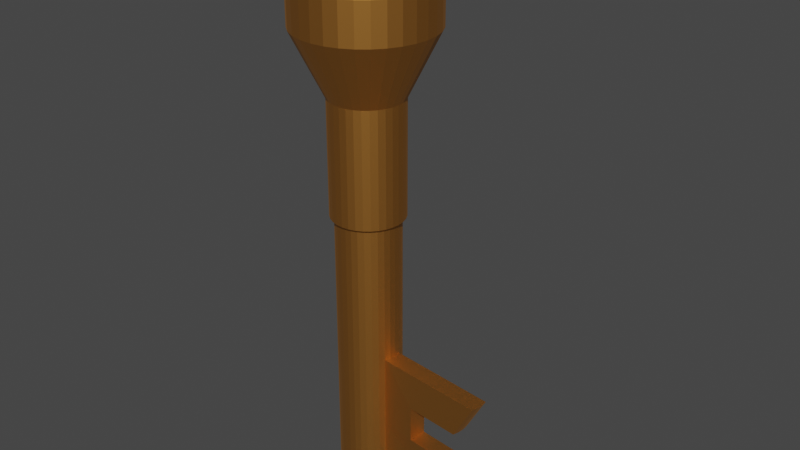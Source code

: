 # Source: Key.blend  (saved by Blender 3.5.10; exported with 4.5.12 LTS)
import bpy
from mathutils import Matrix  # noqa: F401  (used for matrix-valued properties, if any)

bpy.ops.wm.read_factory_settings(use_empty=True)
scene = bpy.context.scene
scene.name = 'Scene'

# ---- collections
col_collection = bpy.data.collections.new('Collection'); scene.collection.children.link(col_collection)

# ---- materials (node trees are filled in below, after node groups)
mat_material_001 = bpy.data.materials.new('Material.001')
mat_material_001.use_transparent_shadow = False

# ---- material node trees
mat_material_001.use_nodes = True; mat_material_001.node_tree.nodes.clear()
_N = mat_material_001.node_tree.nodes; _L = mat_material_001.node_tree.links
n0 = _N.new('ShaderNodeBsdfPrincipled'); n0.name = 'Principled BSDF'; n0.location = (10, 300)
n0.distribution = 'GGX'
n0.subsurface_method = 'RANDOM_WALK_SKIN'
n0.inputs[0].default_value = (0.8, 0.349, 0.07798, 1.0)
n0.inputs[1].default_value = 1.0
n0.inputs[3].default_value = 1.45
n0.inputs[27].default_value = (0.0, 0.0, 0.0, 1.0)
n0.inputs[28].default_value = 1.0
n1 = _N.new('ShaderNodeOutputMaterial'); n1.name = 'Material Output'; n1.location = (300, 300)
_L.new(n0.outputs[0], n1.inputs[0])
n1.is_active_output = True

# ---- world
world_world = bpy.data.worlds.new('World'); scene.world = world_world
world_world.use_nodes = True; world_world.node_tree.nodes.clear()
_N = world_world.node_tree.nodes; _L = world_world.node_tree.links
n0 = _N.new('ShaderNodeOutputWorld'); n0.name = 'World Output'; n0.location = (300, 300)
n1 = _N.new('ShaderNodeBackground'); n1.name = 'Background'; n1.location = (10, 300)
n1.inputs[0].default_value = (0.05088, 0.05088, 0.05088, 1.0)
_L.new(n1.outputs[0], n0.inputs[0])
n0.is_active_output = True
world_world.color = (0.05088, 0.05088, 0.05088)
world_world.use_sun_shadow = False
world_world.sun_shadow_jitter_overblur = 0.0

# ---- meshes
me_cylinder = bpy.data.meshes.new('Cylinder')
me_cylinder.from_pydata([(0.0, 1.0, -1.0), (0.0, 1.0, 1.0), (0.1951, 0.9808, -1.0), (0.1951, 0.9808, 1.0), (0.3827, 0.9239, -1.0), (0.3827, 0.9239, 1.0), (0.5556, 0.8315, -1.0), (0.5556, 0.8315, 1.0), (0.7071, 0.7071, -1.0), (0.7071, 0.7071, 1.0), (0.8315, 0.5556, -1.0), (0.8315, 0.5556, 1.0), (0.9239, 0.3827, -1.0), (0.9239, 0.3827, 1.0), (0.9808, 0.1951, -1.0), (0.9808, 0.1951, 1.0), (1.0, 0.0, -1.0), (1.0, 0.0, 1.0), (0.9808, -0.1951, -1.0), (0.9808, -0.1951, 1.0), (0.9239, -0.3827, -1.0), (0.9239, -0.3827, 1.0), (0.8315, -0.5556, -1.0), (0.8315, -0.5556, 1.0), (0.7071, -0.7071, -1.0), (0.7071, -0.7071, 1.0), (0.5556, -0.8315, -1.0), (0.5556, -0.8315, 1.0), (0.3827, -0.9239, -1.0), (0.3827, -0.9239, 1.0), (0.1951, -0.9808, -1.0), (0.1951, -0.9808, 1.0), (0.0, -1.0, -1.0), (0.0, -1.0, 1.0), (-0.1951, -0.9808, -1.0), (-0.1951, -0.9808, 1.0), (-0.3827, -0.9239, -1.0), (-0.3827, -0.9239, 1.0), (-0.5556, -0.8315, -1.0), (-0.5556, -0.8315, 1.0), (-0.7071, -0.7071, -1.0), (-0.7071, -0.7071, 1.0), (-0.8315, -0.5556, -1.0), (-0.8315, -0.5556, 1.0), (-0.9239, -0.3827, -1.0), (-0.9239, -0.3827, 1.0), (-0.9808, -0.1951, -1.0), (-0.9808, -0.1951, 1.0), (-1.0, 0.0, -1.0), (-1.0, 0.0, 1.0), (-0.9808, 0.1951, -1.0), (-0.9808, 0.1951, 1.0), (-0.9239, 0.3827, -1.0), (-0.9239, 0.3827, 1.0), (-0.8315, 0.5556, -1.0), (-0.8315, 0.5556, 1.0), (-0.7071, 0.7071, -1.0), (-0.7071, 0.7071, 1.0), (-0.5556, 0.8315, -1.0), (-0.5556, 0.8315, 1.0), (-0.3827, 0.9239, -1.0), (-0.3827, 0.9239, 1.0), (-0.1951, 0.9808, -1.0), (-0.1951, 0.9808, 1.0), (0.1951, 0.9808, 1.441), (2.34e-08, 1.0, 1.441), (0.3827, 0.9239, 1.441), (0.5556, 0.8315, 1.441), (0.7071, 0.7071, 1.441), (0.8315, 0.5556, 1.441), (0.9239, 0.3827, 1.441), (0.9808, 0.1951, 1.441), (1.0, 0.0, 1.441), (0.9808, -0.1951, 1.441), (0.9239, -0.3827, 1.441), (0.8315, -0.5556, 1.441), (0.7071, -0.7071, 1.441), (0.5556, -0.8315, 1.441), (0.3827, -0.9239, 1.441), (0.1951, -0.9808, 1.441), (2.34e-08, -1.0, 1.441), (-0.1951, -0.9808, 1.441), (-0.3827, -0.9239, 1.441), (-0.5556, -0.8315, 1.441), (-0.7071, -0.7071, 1.441), (-0.8315, -0.5556, 1.441), (-0.9239, -0.3827, 1.441), (-0.9808, -0.1951, 1.441), (-1.0, 0.0, 1.441), (-0.9808, 0.1951, 1.441), (-0.9239, 0.3827, 1.441), (-0.8315, 0.5556, 1.441), (-0.7071, 0.7071, 1.441), (-0.5556, 0.8315, 1.441), (-0.3827, 0.9239, 1.441), (-0.1951, 0.9808, 1.441), (0.2221, 1.117, 1.0), (-6.605e-10, 1.139, 1.0), (0.4357, 1.052, 1.0), (0.6326, 0.9467, 1.0), (0.8051, 0.8051, 1.0), (0.9467, 0.6326, 1.0), (1.052, 0.4357, 1.0), (1.117, 0.2221, 1.0), (1.139, 0.0, 1.0), (1.117, -0.2221, 1.0), (1.052, -0.4357, 1.0), (0.9467, -0.6326, 1.0), (0.8051, -0.8051, 1.0), (0.6326, -0.9467, 1.0), (0.4357, -1.052, 1.0), (0.2221, -1.117, 1.0), (-6.605e-10, -1.139, 1.0), (-0.2221, -1.117, 1.0), (-0.4357, -1.052, 1.0), (-0.6326, -0.9467, 1.0), (-0.8051, -0.8051, 1.0), (-0.9467, -0.6326, 1.0), (-1.052, -0.4357, 1.0), (-1.117, -0.2221, 1.0), (-1.139, 0.0, 1.0), (-1.117, 0.2221, 1.0), (-1.052, 0.4357, 1.0), (-0.9467, 0.6326, 1.0), (-0.8051, 0.8051, 1.0), (-0.6326, 0.9467, 1.0), (-0.4357, 1.052, 1.0), (-0.2221, 1.117, 1.0), (0.2221, 1.117, 1.441), (2.406e-08, 1.139, 1.441), (0.4357, 1.052, 1.441), (0.6326, 0.9467, 1.441), (0.8051, 0.8051, 1.441), (0.9467, 0.6326, 1.441), (1.052, 0.4357, 1.441), (1.117, 0.2221, 1.441), (1.139, 0.0, 1.441), (1.117, -0.2221, 1.441), (1.052, -0.4357, 1.441), (0.9467, -0.6326, 1.441), (0.8051, -0.8051, 1.441), (0.6326, -0.9467, 1.441), (0.4357, -1.052, 1.441), (0.2221, -1.117, 1.441), (2.406e-08, -1.139, 1.441), (-0.2221, -1.117, 1.441), (-0.4357, -1.052, 1.441), (-0.6326, -0.9467, 1.441), (-0.8051, -0.8051, 1.441), (-0.9467, -0.6326, 1.441), (-1.052, -0.4357, 1.441), (-1.117, -0.2221, 1.441), (-1.139, 0.0, 1.441), (-1.117, 0.2221, 1.441), (-1.052, 0.4357, 1.441), (-0.9467, 0.6326, 1.441), (-0.8051, 0.8051, 1.441), (-0.6326, 0.9467, 1.441), (-0.4357, 1.052, 1.441), (-0.2221, 1.117, 1.441), (0.1951, 0.9808, 2.171), (2.34e-08, 1.0, 2.171), (0.3827, 0.9239, 2.171), (0.5556, 0.8315, 2.171), (0.7071, 0.7071, 2.171), (0.8315, 0.5556, 2.171), (0.9239, 0.3827, 2.171), (0.9808, 0.1951, 2.171), (1.0, 0.0, 2.171), (0.9808, -0.1951, 2.171), (0.9239, -0.3827, 2.171), (0.8315, -0.5556, 2.171), (0.7071, -0.7071, 2.171), (0.5556, -0.8315, 2.171), (0.3827, -0.9239, 2.171), (0.1951, -0.9808, 2.171), (2.34e-08, -1.0, 2.171), (-0.1951, -0.9808, 2.171), (-0.3827, -0.9239, 2.171), (-0.5556, -0.8315, 2.171), (-0.7071, -0.7071, 2.171), (-0.8315, -0.5556, 2.171), (-0.9239, -0.3827, 2.171), (-0.9808, -0.1951, 2.171), (-1.0, 0.0, 2.171), (-0.9808, 0.1951, 2.171), (-0.9239, 0.3827, 2.171), (-0.8315, 0.5556, 2.171), (-0.7071, 0.7071, 2.171), (-0.5556, 0.8315, 2.171), (-0.3827, 0.9239, 2.171), (-0.1951, 0.9808, 2.171), (-0.2221, -1.117, 2.171), (2.406e-08, -1.139, 2.171), (0.2221, -1.117, 2.171), (0.4357, -1.052, 2.171), (0.6326, -0.9467, 2.171), (0.8051, -0.8051, 2.171), (0.9467, -0.6326, 2.171), (1.052, -0.4357, 2.171), (1.117, -0.2221, 2.171), (1.139, 0.0, 2.171), (1.117, 0.2221, 2.171), (0.9467, 0.6326, 2.171), (1.052, 0.4357, 2.171), (-0.2221, 1.117, 2.171), (2.406e-08, 1.139, 2.171), (0.2221, 1.117, 2.171), (0.4357, 1.052, 2.171), (0.6326, 0.9467, 2.171), (0.8051, 0.8051, 2.171), (-0.4357, -1.052, 2.171), (-0.6326, -0.9467, 2.171), (-0.8051, -0.8051, 2.171), (-0.9467, -0.6326, 2.171), (-1.052, -0.4357, 2.171), (-1.117, -0.2221, 2.171), (-1.139, 0.0, 2.171), (-1.117, 0.2221, 2.171), (-1.052, 0.4357, 2.171), (-0.9467, 0.6326, 2.171), (-0.8051, 0.8051, 2.171), (-0.6326, 0.9467, 2.171), (-0.4357, 1.052, 2.171), (0.1951, 0.9808, 3.171), (2.34e-08, 1.0, 3.171), (0.3827, 0.9239, 3.171), (0.5556, 0.8315, 3.171), (0.7071, 0.7071, 3.171), (0.8315, 0.5556, 3.171), (0.9239, 0.3827, 3.171), (0.9808, 0.1951, 3.171), (1.0, 0.0, 3.171), (0.9808, -0.1951, 3.171), (0.9239, -0.3827, 3.171), (0.8315, -0.5556, 3.171), (0.7071, -0.7071, 3.171), (0.5556, -0.8315, 3.171), (0.3827, -0.9239, 3.171), (0.1951, -0.9808, 3.171), (2.34e-08, -1.0, 3.171), (-0.1951, -0.9808, 3.171), (-0.3827, -0.9239, 3.171), (-0.5556, -0.8315, 3.171), (-0.7071, -0.7071, 3.171), (-0.8315, -0.5556, 3.171), (-0.9239, -0.3827, 3.171), (-0.9808, -0.1951, 3.171), (-1.0, 0.0, 3.171), (-0.9808, 0.1951, 3.171), (-0.9239, 0.3827, 3.171), (-0.8315, 0.5556, 3.171), (-0.7071, 0.7071, 3.171), (-0.5556, 0.8315, 3.171), (-0.3827, 0.9239, 3.171), (-0.1951, 0.9808, 3.171), (-0.2221, -1.117, 3.171), (2.406e-08, -1.139, 3.171), (0.2221, -1.117, 3.171), (0.4357, -1.052, 3.171), (0.6326, -0.9467, 3.171), (0.8051, -0.8051, 3.171), (0.9467, -0.6326, 3.171), (1.052, -0.4357, 3.171), (1.117, -0.2221, 3.171), (1.139, 0.0, 3.171), (1.117, 0.2221, 3.171), (0.9467, 0.6326, 3.171), (1.052, 0.4357, 3.171), (-0.2221, 1.117, 3.171), (2.406e-08, 1.139, 3.171), (0.2221, 1.117, 3.171), (0.4357, 1.052, 3.171), (0.6326, 0.9467, 3.171), (0.8051, 0.8051, 3.171), (-0.4357, -1.052, 3.171), (-0.6326, -0.9467, 3.171), (-0.8051, -0.8051, 3.171), (-0.9467, -0.6326, 3.171), (-1.052, -0.4357, 3.171), (-1.117, -0.2221, 3.171), (-1.139, 0.0, 3.171), (-1.117, 0.2221, 3.171), (-1.052, 0.4357, 3.171), (-0.9467, 0.6326, 3.171), (-0.8051, 0.8051, 3.171), (-0.6326, 0.9467, 3.171), (-0.4357, 1.052, 3.171), (0.365, 1.835, 4.383), (1.607e-08, 1.871, 4.383), (0.716, 1.729, 4.383), (1.04, 1.556, 4.383), (1.323, 1.323, 4.383), (1.556, 1.04, 4.383), (1.729, 0.716, 4.383), (1.835, 0.365, 4.383), (1.871, -1.352e-09, 4.383), (1.835, -0.365, 4.383), (1.729, -0.716, 4.383), (1.556, -1.04, 4.383), (1.323, -1.323, 4.383), (1.04, -1.556, 4.383), (0.716, -1.729, 4.383), (0.365, -1.835, 4.383), (1.607e-08, -1.871, 4.383), (-0.365, -1.835, 4.383), (-0.716, -1.729, 4.383), (-1.04, -1.556, 4.383), (-1.323, -1.323, 4.383), (-1.556, -1.04, 4.383), (-1.729, -0.716, 4.383), (-1.835, -0.365, 4.383), (-1.871, -1.352e-09, 4.383), (-1.835, 0.365, 4.383), (-1.729, 0.716, 4.383), (-1.556, 1.04, 4.383), (-1.323, 1.323, 4.383), (-1.04, 1.556, 4.383), (-0.716, 1.729, 4.383), (-0.365, 1.835, 4.383), (-0.4156, -2.089, 4.383), (1.73e-08, -2.13, 4.383), (0.4156, -2.089, 4.383), (0.8153, -1.968, 4.383), (1.184, -1.771, 4.383), (1.506, -1.506, 4.383), (1.771, -1.184, 4.383), (1.968, -0.8153, 4.383), (2.089, -0.4156, 4.383), (2.13, -1.352e-09, 4.383), (2.089, 0.4156, 4.383), (1.771, 1.184, 4.383), (1.968, 0.8153, 4.383), (-0.4156, 2.089, 4.383), (1.73e-08, 2.13, 4.383), (0.4156, 2.089, 4.383), (0.8153, 1.968, 4.383), (1.184, 1.771, 4.383), (1.506, 1.506, 4.383), (-0.8153, -1.968, 4.383), (-1.184, -1.771, 4.383), (-1.506, -1.506, 4.383), (-1.771, -1.184, 4.383), (-1.968, -0.8153, 4.383), (-2.089, -0.4156, 4.383), (-2.13, -1.352e-09, 4.383), (-2.089, 0.4156, 4.383), (-1.968, 0.8153, 4.383), (-1.771, 1.184, 4.383), (-1.506, 1.506, 4.383), (-1.184, 1.771, 4.383), (-0.8153, 1.968, 4.383), (0.365, 1.835, 5.136), (1.607e-08, 1.871, 5.136), (0.716, 1.729, 5.136), (1.04, 1.556, 5.136), (1.323, 1.323, 5.136), (1.556, 1.04, 5.136), (1.729, 0.716, 5.136), (1.835, 0.365, 5.136), (1.871, -1.352e-09, 5.136), (1.835, -0.365, 5.136), (1.729, -0.716, 5.136), (1.556, -1.04, 5.136), (1.323, -1.323, 5.136), (1.04, -1.556, 5.136), (0.716, -1.729, 5.136), (0.365, -1.835, 5.136), (1.607e-08, -1.871, 5.136), (-0.365, -1.835, 5.136), (-0.716, -1.729, 5.136), (-1.04, -1.556, 5.136), (-1.323, -1.323, 5.136), (-1.556, -1.04, 5.136), (-1.729, -0.716, 5.136), (-1.835, -0.365, 5.136), (-1.871, -1.352e-09, 5.136), (-1.835, 0.365, 5.136), (-1.729, 0.716, 5.136), (-1.556, 1.04, 5.136), (-1.323, 1.323, 5.136), (-1.04, 1.556, 5.136), (-0.716, 1.729, 5.136), (-0.365, 1.835, 5.136), (-0.4156, -2.089, 5.136), (1.73e-08, -2.13, 5.136), (0.4156, -2.089, 5.136), (0.8153, -1.968, 5.136), (1.184, -1.771, 5.136), (1.506, -1.506, 5.136), (1.771, -1.184, 5.136), (1.968, -0.8153, 5.136), (2.089, -0.4156, 5.136), (2.13, -1.352e-09, 5.136), (2.089, 0.4156, 5.136), (1.771, 1.184, 5.136), (1.968, 0.8153, 5.136), (-0.4156, 2.089, 5.136), (1.73e-08, 2.13, 5.136), (0.4156, 2.089, 5.136), (0.8153, 1.968, 5.136), (1.184, 1.771, 5.136), (1.506, 1.506, 5.136), (-0.8153, -1.968, 5.136), (-1.184, -1.771, 5.136), (-1.506, -1.506, 5.136), (-1.771, -1.184, 5.136), (-1.968, -0.8153, 5.136), (-2.089, -0.4156, 5.136), (-2.13, -1.352e-09, 5.136), (-2.089, 0.4156, 5.136), (-1.968, 0.8153, 5.136), (-1.771, 1.184, 5.136), (-1.506, 1.506, 5.136), (-1.184, 1.771, 5.136), (-0.8153, 1.968, 5.136), (-2.98e-08, 0.0, 6.333), (-3.803e-08, 0.0, 6.333), (-5.96e-08, 0.0, 6.333), (0.0, 0.0, 6.333), (0.0, 0.0, 6.333), (0.0, 0.0, 6.333), (0.0, 0.0, 6.333), (0.0, 0.0, 6.333), (0.0, 9.313e-09, 6.333), (0.0, 0.0, 6.333), (0.0, 0.0, 6.333), (0.0, 0.0, 6.333), (0.0, 0.0, 6.333), (0.0, 0.0, 6.333), (-5.96e-08, 0.0, 6.333), (-2.98e-08, 0.0, 6.333), (-3.803e-08, 0.0, 6.333), (-2.98e-08, 0.0, 6.333), (-5.96e-08, 0.0, 6.333), (0.0, 0.0, 6.333), (0.0, 0.0, 6.333), (0.0, 0.0, 6.333), (0.0, 0.0, 6.333), (0.0, 0.0, 6.333), (0.0, 9.313e-09, 6.333), (0.0, 0.0, 6.333), (0.0, 0.0, 6.333), (0.0, 0.0, 6.333), (0.0, 0.0, 6.333), (0.0, 0.0, 6.333), (-5.96e-08, 0.0, 6.333), (-2.98e-08, 0.0, 6.333), (-2.98e-08, 0.0, 6.333), (-3.803e-08, 0.0, 6.333), (-2.98e-08, 0.0, 6.333), (-5.96e-08, 0.0, 6.333), (0.0, 0.0, 6.333), (0.0, 0.0, 6.333), (0.0, 0.0, 6.333), (0.0, 0.0, 6.333), (0.0, 0.0, 6.333), (0.0, 9.313e-09, 6.333), (0.0, 0.0, 6.333), (0.0, 0.0, 6.333), (0.0, 0.0, 6.333), (-2.98e-08, 0.0, 6.333), (-3.803e-08, 0.0, 6.333), (-2.98e-08, 0.0, 6.333), (-5.96e-08, 0.0, 6.333), (0.0, 0.0, 6.333), (0.0, 0.0, 6.333), (-5.96e-08, 0.0, 6.333), (0.0, 0.0, 6.333), (0.0, 0.0, 6.333), (0.0, 0.0, 6.333), (0.0, 0.0, 6.333), (0.0, 0.0, 6.333), (0.0, 9.313e-09, 6.333), (0.0, 0.0, 6.333), (0.0, 0.0, 6.333), (0.0, 0.0, 6.333), (0.0, 0.0, 6.333), (0.0, 0.0, 6.333), (-5.96e-08, 0.0, 6.333), (-1.472e-07, 1.0, -3.776), (0.1951, 0.9808, -3.776), (0.3827, 0.9239, -3.776), (0.5556, 0.8315, -3.776), (0.7071, 0.7071, -3.776), (0.8315, 0.5556, -3.776), (0.9239, 0.3827, -3.776), (0.9808, 0.1951, -3.776), (1.0, 0.0, -3.776), (0.9808, -0.1951, -3.776), (0.9239, -0.3827, -3.776), (0.8315, -0.5556, -3.776), (0.7071, -0.7071, -3.776), (0.5556, -0.8315, -3.776), (0.3827, -0.9239, -3.776), (0.1951, -0.9808, -3.776), (-1.472e-07, -1.0, -3.776), (-0.1951, -0.9808, -3.776), (-0.3827, -0.9239, -3.776), (-0.5556, -0.8315, -3.776), (-0.7071, -0.7071, -3.776), (-0.8315, -0.5556, -3.776), (-0.9239, -0.3827, -3.776), (-0.9808, -0.1951, -3.776), (-1.0, 0.0, -3.776), (-0.9808, 0.1951, -3.776), (-0.9239, 0.3827, -3.776), (-0.8315, 0.5556, -3.776), (-0.7071, 0.7071, -3.776), (-0.5556, 0.8315, -3.776), (-0.3827, 0.9239, -3.776), (-0.1951, 0.9808, -3.776), (0.9808, 0.1951, -2.388), (-0.1951, -0.9808, -2.388), (-7.362e-08, -1.0, -2.388), (-0.9239, 0.3827, -2.388), (-0.9808, 0.1951, -2.388), (0.7071, 0.7071, -2.388), (0.5556, 0.8315, -2.388), (0.5556, -0.8315, -2.388), (0.7071, -0.7071, -2.388), (-0.9239, -0.3827, -2.388), (-0.8315, -0.5556, -2.388), (-0.1951, 0.9808, -2.388), (-0.3827, 0.9239, -2.388), (-0.3827, -0.9239, -2.388), (-0.8315, 0.5556, -2.388), (0.8315, 0.5556, -2.388), (0.3827, -0.9239, -2.388), (-0.9808, -0.1951, -2.388), (0.1951, 0.9808, -2.388), (-7.362e-08, 1.0, -2.388), (0.9239, -0.3827, -2.388), (-0.5556, -0.8315, -2.388), (-0.7071, 0.7071, -2.388), (0.9239, 0.3827, -2.388), (0.1951, -0.9808, -2.388), (-1.0, 0.0, -2.388), (0.3827, 0.9239, -2.388), (0.8315, -0.5556, -2.388), (-0.7071, -0.7071, -2.388), (-0.5556, 0.8315, -2.388), (-0.1951, -0.9808, -3.082), (-0.9239, 0.3827, -3.082), (0.7071, 0.7071, -3.082), (0.5556, -0.8315, -3.082), (-0.9239, -0.3827, -3.082), (-0.1951, 0.9808, -3.082), (-0.3827, -0.9239, -3.082), (-0.8315, 0.5556, -3.082), (0.8315, 0.5556, -3.082), (0.3827, -0.9239, -3.082), (-0.9808, -0.1951, -3.082), (0.1951, 0.9808, -3.082), (0.9239, -0.3827, -3.082), (-0.5556, -0.8315, -3.082), (-0.7071, 0.7071, -3.082), (0.9239, 0.3827, -3.082), (0.1951, -0.9808, -3.082), (-1.0, 0.0, -3.082), (0.3827, 0.9239, -3.082), (0.8315, -0.5556, -3.082), (-0.7071, -0.7071, -3.082), (-0.5556, 0.8315, -3.082), (0.9808, 0.1951, -3.082), (-1.104e-07, -1.0, -3.082), (-0.9808, 0.1951, -3.082), (0.5556, 0.8315, -3.082), (0.7071, -0.7071, -3.082), (-0.8315, -0.5556, -3.082), (-0.3827, 0.9239, -3.082), (-1.104e-07, 1.0, -3.082), (0.9808, 0.1951, -1.694), (-3.681e-08, -1.0, -1.694), (-0.9808, 0.1951, -1.694), (0.5556, 0.8315, -1.694), (0.7071, -0.7071, -1.694), (-0.8315, -0.5556, -1.694), (-0.3827, 0.9239, -1.694), (-3.681e-08, 1.0, -1.694), (1.0, 0.0, -1.694), (-0.1951, -0.9808, -1.694), (-0.9239, 0.3827, -1.694), (0.7071, 0.7071, -1.694), (0.5556, -0.8315, -1.694), (-0.9239, -0.3827, -1.694), (-0.1951, 0.9808, -1.694), (0.9808, -0.1951, -1.694), (-0.3827, -0.9239, -1.694), (-0.8315, 0.5556, -1.694), (0.8315, 0.5556, -1.694), (0.3827, -0.9239, -1.694), (-0.9808, -0.1951, -1.694), (0.1951, 0.9808, -1.694), (0.9239, -0.3827, -1.694), (-0.5556, -0.8315, -1.694), (-0.7071, 0.7071, -1.694), (0.9239, 0.3827, -1.694), (0.1951, -0.9808, -1.694), (-1.0, 0.0, -1.694), (0.3827, 0.9239, -1.694), (0.8315, -0.5556, -1.694), (-0.7071, -0.7071, -1.694), (-0.5556, 0.8315, -1.694), (2.77, 0.01886, -3.776), (2.789, -0.1762, -3.776), (2.77, -0.3713, -3.776), (2.713, -0.5589, -3.776), (0.5556, 0.8315, -2.735), (-0.9808, 0.1951, -2.735), (2.075, -0.5589, -3.082), (2.789, -0.1762, -1.694), (-9.203e-08, -1.0, -2.735), (2.132, 0.01886, -3.082), (2.132, 0.01886, -2.388), (2.77, -0.3713, -1.694), (0.9808, 0.1951, -2.735), (2.713, -0.5589, -1.694), (2.075, -0.5589, -2.388), (2.77, 0.01886, -1.694), (-5.503e-07, 1.0, -4.309), (0.1951, 0.9808, -4.309), (0.3827, 0.9239, -4.309), (0.5556, 0.8315, -4.309), (0.7071, 0.7071, -4.309), (0.8315, 0.5556, -4.309), (0.9239, 0.3827, -4.309), (0.9808, 0.1951, -4.309), (1.0, 0.0, -4.309), (0.9808, -0.1951, -4.309), (0.9239, -0.3827, -4.309), (0.8315, -0.5556, -4.309), (0.7071, -0.7071, -4.309), (0.5556, -0.8315, -4.309), (0.3827, -0.9239, -4.309), (0.1951, -0.9808, -4.309), (-5.503e-07, -1.0, -4.309), (-0.1951, -0.9808, -4.309), (-0.3827, -0.9239, -4.309), (-0.5556, -0.8315, -4.309), (-0.7071, -0.7071, -4.309), (-0.8315, -0.5556, -4.309), (-0.9239, -0.3827, -4.309), (-0.9808, -0.1951, -4.309), (-1.0, 0.0, -4.309), (-0.9808, 0.1951, -4.309), (-0.9239, 0.3827, -4.309), (-0.8315, 0.5556, -4.309), (-0.7071, 0.7071, -4.309), (-0.5556, 0.8315, -4.309), (-0.3827, 0.9239, -4.309), (-0.1951, 0.9808, -4.309), (4.493, -0.152, -3.776), (4.512, -0.3471, -3.776), (4.493, -0.5422, -3.776), (4.436, -0.7298, -3.776), (3.874, -0.3471, -3.082), (3.855, -0.5422, -3.082), (3.798, -0.7298, -3.082), (4.512, -0.3471, -1.694), (3.874, -0.3471, -2.388), (3.855, -0.152, -3.082), (3.855, -0.152, -2.388), (4.493, -0.5422, -1.694), (3.855, -0.5422, -2.388), (4.436, -0.7298, -1.694), (3.798, -0.7298, -2.388), (4.493, -0.152, -1.694), (0.7071, -0.7071, -2.735), (-0.8315, -0.5556, -2.735), (-0.3827, 0.9239, -2.735), (-9.203e-08, 1.0, -2.735), (-0.1951, -0.9808, -2.735), (-0.9239, 0.3827, -2.735), (0.7071, 0.7071, -2.735), (0.5556, -0.8315, -2.735), (-0.9239, -0.3827, -2.735), (-0.1951, 0.9808, -2.735), (-0.3827, -0.9239, -2.735), (-0.8315, 0.5556, -2.735), (0.8315, 0.5556, -2.735), (0.3827, -0.9239, -2.735), (-0.9808, -0.1951, -2.735), (0.1951, 0.9808, -2.735), (0.9239, -0.3827, -2.735), (-0.5556, -0.8315, -2.735), (-0.7071, 0.7071, -2.735), (0.9239, 0.3827, -2.735), (0.1951, -0.9808, -2.735), (-1.0, 0.0, -2.735), (0.3827, 0.9239, -2.735), (0.8315, -0.5556, -2.735), (-0.7071, -0.7071, -2.735), (-0.5556, 0.8315, -2.735), (2.132, 0.01886, -2.735), (2.075, -0.5589, -2.735)], [], [(0, 1, 3, 2), (2, 3, 5, 4), (4, 5, 7, 6), (6, 7, 9, 8), (8, 9, 11, 10), (10, 11, 13, 12), (12, 13, 15, 14), (14, 15, 17, 16), (16, 17, 19, 18), (18, 19, 21, 20), (20, 21, 23, 22), (22, 23, 25, 24), (24, 25, 27, 26), (26, 27, 29, 28), (28, 29, 31, 30), (30, 31, 33, 32), (32, 33, 35, 34), (34, 35, 37, 36), (36, 37, 39, 38), (38, 39, 41, 40), (40, 41, 43, 42), (42, 43, 45, 44), (44, 45, 47, 46), (46, 47, 49, 48), (48, 49, 51, 50), (50, 51, 53, 52), (52, 53, 55, 54), (54, 55, 57, 56), (56, 57, 59, 58), (58, 59, 61, 60), (43, 41, 116, 117), (60, 61, 63, 62), (62, 63, 1, 0), (684, 554, 610, 695), (64, 65, 95, 94, 93, 92, 91, 90, 89, 88, 87, 86, 85, 84, 83, 82, 81, 80, 79, 78, 77, 76, 75, 74, 73, 72, 71, 70, 69, 68, 67, 66), (83, 84, 180, 179), (25, 23, 107, 108), (130, 128, 207, 208), (7, 5, 98, 99), (59, 57, 124, 125), (156, 155, 220, 221), (41, 39, 115, 116), (82, 83, 179, 178), (23, 21, 106, 107), (128, 129, 206, 207), (5, 3, 96, 98), (57, 55, 123, 124), (155, 154, 219, 220), (39, 37, 114, 115), (81, 82, 178, 177), (21, 19, 105, 106), (154, 153, 218, 219), (55, 53, 122, 123), (80, 81, 177, 176), (3, 1, 97, 96), (37, 35, 113, 114), (153, 152, 217, 218), (19, 17, 104, 105), (79, 80, 176, 175), (53, 51, 121, 122), (152, 151, 216, 217), (35, 33, 112, 113), (78, 79, 175, 174), (17, 15, 103, 104), (151, 150, 215, 216), (77, 78, 174, 173), (121, 120, 152, 153), (99, 98, 130, 131), (108, 107, 139, 140), (117, 116, 148, 149), (126, 125, 157, 158), (104, 103, 135, 136), (113, 112, 144, 145), (122, 121, 153, 154), (100, 99, 131, 132), (109, 108, 140, 141), (118, 117, 149, 150), (127, 126, 158, 159), (105, 104, 136, 137), (114, 113, 145, 146), (123, 122, 154, 155), (101, 100, 132, 133), (110, 109, 141, 142), (119, 118, 150, 151), (96, 97, 129, 128), (97, 127, 159, 129), (106, 105, 137, 138), (115, 114, 146, 147), (124, 123, 155, 156), (102, 101, 133, 134), (111, 110, 142, 143), (120, 119, 151, 152), (98, 96, 128, 130), (107, 106, 138, 139), (116, 115, 147, 148), (125, 124, 156, 157), (103, 102, 134, 135), (112, 111, 143, 144), (150, 149, 214, 215), (61, 59, 125, 126), (9, 7, 99, 100), (76, 77, 173, 172), (27, 25, 108, 109), (149, 148, 213, 214), (45, 43, 117, 118), (75, 76, 172, 171), (63, 61, 126, 127), (11, 9, 100, 101), (148, 147, 212, 213), (29, 27, 109, 110), (74, 75, 171, 170), (47, 45, 118, 119), (147, 146, 211, 212), (1, 63, 127, 97), (13, 11, 101, 102), (73, 74, 170, 169), (146, 145, 192, 211), (31, 29, 110, 111), (72, 73, 169, 168), (145, 144, 193, 192), (49, 47, 119, 120), (71, 72, 168, 167), (144, 143, 194, 193), (15, 13, 102, 103), (70, 71, 167, 166), (143, 142, 195, 194), (33, 31, 111, 112), (69, 70, 166, 165), (95, 65, 161, 191), (51, 49, 120, 121), (216, 215, 279, 280), (176, 177, 241, 240), (215, 214, 278, 279), (175, 176, 240, 239), (214, 213, 277, 278), (174, 175, 239, 238), (213, 212, 276, 277), (173, 174, 238, 237), (212, 211, 275, 276), (172, 173, 237, 236), (211, 192, 256, 275), (171, 172, 236, 235), (192, 193, 257, 256), (170, 171, 235, 234), (193, 194, 258, 257), (169, 170, 234, 233), (194, 195, 259, 258), (168, 169, 233, 232), (195, 196, 260, 259), (167, 168, 232, 231), (196, 197, 261, 260), (166, 167, 231, 230), (197, 198, 262, 261), (165, 166, 230, 229), (191, 161, 225, 255), (198, 199, 263, 262), (164, 165, 229, 228), (190, 191, 255, 254), (199, 200, 264, 263), (163, 164, 228, 227), (189, 190, 254, 253), (200, 201, 265, 264), (157, 156, 221, 222), (131, 130, 208, 209), (84, 85, 181, 180), (158, 157, 222, 223), (132, 131, 209, 210), (85, 86, 182, 181), (159, 158, 223, 205), (133, 132, 210, 203), (86, 87, 183, 182), (129, 159, 205, 206), (134, 133, 203, 204), (87, 88, 184, 183), (135, 134, 204, 202), (88, 89, 185, 184), (136, 135, 202, 201), (89, 90, 186, 185), (137, 136, 201, 200), (90, 91, 187, 186), (65, 64, 160, 161), (138, 137, 200, 199), (91, 92, 188, 187), (64, 66, 162, 160), (139, 138, 199, 198), (92, 93, 189, 188), (66, 67, 163, 162), (140, 139, 198, 197), (93, 94, 190, 189), (67, 68, 164, 163), (141, 140, 197, 196), (94, 95, 191, 190), (68, 69, 165, 164), (142, 141, 196, 195), (271, 270, 334, 335), (284, 283, 347, 348), (244, 245, 309, 308), (283, 282, 346, 347), (243, 244, 308, 307), (282, 281, 345, 346), (242, 243, 307, 306), (281, 280, 344, 345), (241, 242, 306, 305), (280, 279, 343, 344), (240, 241, 305, 304), (279, 278, 342, 343), (239, 240, 304, 303), (278, 277, 341, 342), (238, 239, 303, 302), (277, 276, 340, 341), (237, 238, 302, 301), (276, 275, 339, 340), (236, 237, 301, 300), (275, 256, 320, 339), (235, 236, 300, 299), (256, 257, 321, 320), (234, 235, 299, 298), (257, 258, 322, 321), (233, 234, 298, 297), (258, 259, 323, 322), (232, 233, 297, 296), (259, 260, 324, 323), (231, 232, 296, 295), (260, 261, 325, 324), (230, 231, 295, 294), (261, 262, 326, 325), (177, 178, 242, 241), (217, 216, 280, 281), (178, 179, 243, 242), (218, 217, 281, 282), (179, 180, 244, 243), (219, 218, 282, 283), (180, 181, 245, 244), (220, 219, 283, 284), (207, 206, 270, 271), (181, 182, 246, 245), (221, 220, 284, 285), (208, 207, 271, 272), (182, 183, 247, 246), (222, 221, 285, 286), (209, 208, 272, 273), (183, 184, 248, 247), (223, 222, 286, 287), (210, 209, 273, 274), (184, 185, 249, 248), (205, 223, 287, 269), (203, 210, 274, 267), (185, 186, 250, 249), (206, 205, 269, 270), (204, 203, 267, 268), (186, 187, 251, 250), (161, 160, 224, 225), (202, 204, 268, 266), (187, 188, 252, 251), (160, 162, 226, 224), (201, 202, 266, 265), (188, 189, 253, 252), (162, 163, 227, 226), (337, 336, 400, 401), (350, 349, 413, 414), (310, 311, 375, 374), (336, 335, 399, 400), (349, 348, 412, 413), (309, 310, 374, 373), (335, 334, 398, 399), (348, 347, 411, 412), (308, 309, 373, 372), (347, 346, 410, 411), (307, 308, 372, 371), (346, 345, 409, 410), (306, 307, 371, 370), (345, 344, 408, 409), (305, 306, 370, 369), (344, 343, 407, 408), (304, 305, 369, 368), (343, 342, 406, 407), (303, 304, 368, 367), (342, 341, 405, 406), (302, 303, 367, 366), (341, 340, 404, 405), (301, 302, 366, 365), (340, 339, 403, 404), (300, 301, 365, 364), (339, 320, 384, 403), (299, 300, 364, 363), (320, 321, 385, 384), (298, 299, 363, 362), (321, 322, 386, 385), (297, 298, 362, 361), (322, 323, 387, 386), (245, 246, 310, 309), (285, 284, 348, 349), (272, 271, 335, 336), (246, 247, 311, 310), (286, 285, 349, 350), (273, 272, 336, 337), (247, 248, 312, 311), (287, 286, 350, 351), (274, 273, 337, 338), (248, 249, 313, 312), (269, 287, 351, 333), (267, 274, 338, 331), (249, 250, 314, 313), (270, 269, 333, 334), (268, 267, 331, 332), (250, 251, 315, 314), (225, 224, 288, 289), (266, 268, 332, 330), (251, 252, 316, 315), (224, 226, 290, 288), (265, 266, 330, 329), (252, 253, 317, 316), (226, 227, 291, 290), (264, 265, 329, 328), (253, 254, 318, 317), (227, 228, 292, 291), (263, 264, 328, 327), (254, 255, 319, 318), (228, 229, 293, 292), (262, 263, 327, 326), (255, 225, 289, 319), (229, 230, 294, 293), (395, 402, 466, 459), (397, 415, 479, 461), (376, 377, 441, 440), (402, 401, 465, 466), (415, 414, 478, 479), (375, 376, 440, 439), (401, 400, 464, 465), (414, 413, 477, 478), (374, 375, 439, 438), (400, 399, 463, 464), (413, 412, 476, 477), (373, 374, 438, 437), (399, 398, 462, 463), (412, 411, 475, 476), (372, 373, 437, 436), (411, 410, 474, 475), (371, 372, 436, 435), (410, 409, 473, 474), (370, 371, 435, 434), (409, 408, 472, 473), (369, 370, 434, 433), (408, 407, 471, 472), (368, 369, 433, 432), (407, 406, 470, 471), (367, 368, 432, 431), (406, 405, 469, 470), (366, 367, 431, 430), (405, 404, 468, 469), (365, 366, 430, 429), (404, 403, 467, 468), (364, 365, 429, 428), (403, 384, 448, 467), (311, 312, 376, 375), (351, 350, 414, 415), (338, 337, 401, 402), (312, 313, 377, 376), (333, 351, 415, 397), (331, 338, 402, 395), (313, 314, 378, 377), (334, 333, 397, 398), (332, 331, 395, 396), (314, 315, 379, 378), (289, 288, 352, 353), (330, 332, 396, 394), (315, 316, 380, 379), (288, 290, 354, 352), (329, 330, 394, 393), (316, 317, 381, 380), (290, 291, 355, 354), (328, 329, 393, 392), (317, 318, 382, 381), (291, 292, 356, 355), (327, 328, 392, 391), (318, 319, 383, 382), (292, 293, 357, 356), (326, 327, 391, 390), (319, 289, 353, 383), (293, 294, 358, 357), (325, 326, 390, 389), (294, 295, 359, 358), (324, 325, 389, 388), (295, 296, 360, 359), (323, 324, 388, 387), (296, 297, 361, 360), (434, 435, 468, 467), (433, 434, 467, 448), (432, 433, 448, 449), (431, 432, 449, 450), (430, 431, 450, 451), (429, 430, 451, 452), (428, 429, 452, 453), (427, 428, 453, 454), (426, 427, 454, 455), (425, 426, 455, 456), (424, 425, 456, 457), (423, 424, 457, 458), (422, 423, 458, 460), (421, 422, 460, 459), (447, 417, 462, 461), (435, 436, 469, 468), (436, 437, 470, 469), (437, 438, 471, 470), (438, 439, 472, 471), (439, 440, 473, 472), (440, 441, 474, 473), (441, 442, 475, 474), (442, 443, 476, 475), (417, 416, 463, 462), (443, 444, 477, 476), (416, 418, 464, 463), (444, 445, 478, 477), (418, 419, 465, 464), (445, 446, 479, 478), (419, 420, 466, 465), (446, 447, 461, 479), (420, 421, 459, 466), (377, 378, 442, 441), (398, 397, 461, 462), (396, 395, 459, 460), (378, 379, 443, 442), (353, 352, 416, 417), (394, 396, 460, 458), (379, 380, 444, 443), (352, 354, 418, 416), (393, 394, 458, 457), (380, 381, 445, 444), (354, 355, 419, 418), (392, 393, 457, 456), (381, 382, 446, 445), (355, 356, 420, 419), (391, 392, 456, 455), (382, 383, 447, 446), (356, 357, 421, 420), (390, 391, 455, 454), (383, 353, 417, 447), (357, 358, 422, 421), (389, 390, 454, 453), (358, 359, 423, 422), (388, 389, 453, 452), (359, 360, 424, 423), (387, 388, 452, 451), (360, 361, 425, 424), (386, 387, 451, 450), (361, 362, 426, 425), (385, 386, 450, 449), (362, 363, 427, 426), (384, 385, 449, 448), (363, 364, 428, 427), (500, 501, 641, 640), (565, 542, 497, 496), (566, 543, 506, 505), (567, 544, 484, 483), (568, 545, 493, 492), (569, 546, 502, 501), (570, 547, 511, 510), (487, 564, 613, 604), (542, 548, 498, 497), (543, 549, 507, 506), (544, 550, 485, 484), (545, 551, 494, 493), (546, 552, 503, 502), (571, 553, 481, 480), (547, 571, 480, 511), (490, 489, 606, 607), (548, 555, 499, 498), (549, 556, 508, 507), (550, 557, 486, 485), (551, 558, 495, 494), (552, 559, 504, 503), (553, 560, 482, 481), (554, 561, 491, 490), (555, 562, 500, 499), (556, 563, 509, 508), (557, 564, 487, 486), (558, 565, 496, 495), (559, 566, 505, 504), (560, 567, 483, 482), (561, 568, 492, 491), (562, 569, 501, 500), (563, 570, 510, 509), (603, 578, 524, 541), (602, 577, 522, 540), (601, 576, 520, 539), (600, 575, 518, 538), (599, 574, 516, 537), (598, 573, 514, 536), (597, 572, 512, 535), (596, 603, 541, 534), (595, 602, 540, 533), (594, 601, 539, 532), (593, 600, 538, 530), (592, 599, 537, 529), (591, 598, 536, 528), (590, 597, 535, 527), (589, 596, 534, 526), (588, 595, 533, 525), (512, 572, 619, 614), (586, 579, 531, 523), (579, 593, 530, 531), (585, 592, 529, 521), (584, 591, 528, 519), (583, 590, 527, 517), (582, 589, 526, 515), (581, 588, 525, 513), (489, 488, 605, 606), (578, 586, 523, 524), (577, 585, 521, 522), (576, 584, 519, 520), (575, 583, 517, 518), (574, 582, 515, 516), (573, 581, 513, 514), (594, 532, 618, 617), (693, 670, 570, 563), (692, 669, 569, 562), (691, 668, 568, 561), (690, 608, 567, 560), (689, 609, 566, 559), (688, 612, 565, 558), (687, 616, 564, 557), (686, 693, 563, 556), (685, 692, 562, 555), (684, 691, 561, 554), (683, 690, 560, 553), (682, 689, 559, 552), (681, 688, 558, 551), (680, 687, 557, 550), (679, 686, 556, 549), (678, 685, 555, 548), (587, 594, 617, 615), (677, 671, 571, 547), (671, 683, 553, 571), (676, 682, 552, 546), (675, 681, 551, 545), (674, 680, 550, 544), (673, 679, 549, 543), (672, 678, 548, 542), (616, 512, 614, 694), (670, 677, 547, 570), (669, 676, 546, 569), (668, 675, 545, 568), (608, 674, 544, 567), (609, 673, 543, 566), (612, 672, 542, 565), (488, 487, 604, 605), (14, 16, 580, 572), (32, 34, 581, 573), (50, 52, 582, 574), (6, 8, 583, 575), (24, 26, 584, 576), (42, 44, 585, 577), (60, 62, 586, 578), (16, 18, 587, 580), (34, 36, 588, 581), (52, 54, 589, 582), (8, 10, 590, 583), (26, 28, 591, 584), (44, 46, 592, 585), (0, 2, 593, 579), (62, 0, 579, 586), (18, 20, 594, 587), (36, 38, 595, 588), (54, 56, 596, 589), (10, 12, 597, 590), (28, 30, 598, 591), (46, 48, 599, 592), (2, 4, 600, 593), (20, 22, 601, 594), (38, 40, 602, 595), (56, 58, 603, 596), (12, 14, 572, 597), (30, 32, 573, 598), (48, 50, 574, 599), (4, 6, 575, 600), (22, 24, 576, 601), (40, 42, 577, 602), (58, 60, 578, 603), (605, 604, 652, 653), (614, 619, 667, 662), (615, 617, 665, 663), (604, 613, 661, 652), (617, 618, 666, 665), (607, 606, 654, 655), (610, 607, 655, 658), (611, 615, 663, 659), (572, 580, 611, 619), (554, 490, 607, 610), (580, 587, 615, 611), (620, 621, 622, 623, 624, 625, 626, 627, 628, 629, 630, 631, 632, 633, 634, 635, 636, 637, 638, 639, 640, 641, 642, 643, 644, 645, 646, 647, 648, 649, 650, 651), (487, 488, 628, 627), (501, 502, 642, 641), (488, 489, 629, 628), (502, 503, 643, 642), (489, 490, 630, 629), (503, 504, 644, 643), (490, 491, 631, 630), (504, 505, 645, 644), (491, 492, 632, 631), (505, 506, 646, 645), (492, 493, 633, 632), (506, 507, 647, 646), (493, 494, 634, 633), (480, 481, 621, 620), (507, 508, 648, 647), (494, 495, 635, 634), (481, 482, 622, 621), (508, 509, 649, 648), (495, 496, 636, 635), (482, 483, 623, 622), (509, 510, 650, 649), (496, 497, 637, 636), (483, 484, 624, 623), (510, 511, 651, 650), (497, 498, 638, 637), (484, 485, 625, 624), (511, 480, 620, 651), (498, 499, 639, 638), (485, 486, 626, 625), (499, 500, 640, 639), (486, 487, 627, 626), (661, 656, 653, 652), (656, 657, 654, 653), (657, 658, 655, 654), (663, 665, 666, 664), (659, 663, 664, 660), (667, 659, 660, 662), (619, 611, 659, 667), (606, 605, 653, 654), (614, 662, 666, 618), (694, 614, 618, 695), (695, 610, 613, 694), (661, 613, 610, 658), (514, 513, 672, 612), (516, 515, 673, 609), (518, 517, 674, 608), (520, 519, 675, 668), (522, 521, 676, 669), (524, 523, 677, 670), (564, 616, 694, 613), (513, 525, 678, 672), (515, 526, 679, 673), (517, 527, 680, 674), (519, 528, 681, 675), (521, 529, 682, 676), (531, 530, 683, 671), (523, 531, 671, 677), (525, 533, 685, 678), (526, 534, 686, 679), (527, 535, 687, 680), (528, 536, 688, 681), (529, 537, 689, 682), (530, 538, 690, 683), (532, 539, 691, 684), (533, 540, 692, 685), (534, 541, 693, 686), (535, 512, 616, 687), (536, 514, 612, 688), (537, 516, 609, 689), (538, 518, 608, 690), (539, 520, 668, 691), (540, 522, 669, 692), (541, 524, 670, 693), (532, 684, 695, 618), (666, 662, 660, 664), (658, 657, 656, 661)])
_uv = me_cylinder.uv_layers.new(name='UVMap')
_uv.uv.foreach_set('vector', [1.0, 0.5, 1.0, 1.0, 0.9688, 1.0, 0.9688, 0.5, 0.9688, 0.5, 0.9688, 1.0, 0.9375, 1.0, 0.9375, 0.5, 0.9375, 0.5, 0.9375, 1.0, 0.9062, 1.0, 0.9062, 0.5, 0.9062, 0.5, 0.9062, 1.0, 0.875, 1.0, 0.875, 0.5, 0.875, 0.5, 0.875, 1.0, 0.8438, 1.0, 0.8438, 0.5, 0.8438, 0.5, 0.8438, 1.0, 0.8125, 1.0, 0.8125, 0.5, 0.8125, 0.5, 0.8125, 1.0, 0.7812, 1.0, 0.7812, 0.5, 0.7812, 0.5, 0.7812, 1.0, 0.75, 1.0, 0.75, 0.5, 0.75, 0.5, 0.75, 1.0, 0.7188, 1.0, 0.7188, 0.5, 0.7188, 0.5, 0.7188, 1.0, 0.6875, 1.0, 0.6875, 0.5, 0.6875, 0.5, 0.6875, 1.0, 0.6562, 1.0, 0.6562, 0.5, 0.6562, 0.5, 0.6562, 1.0, 0.625, 1.0, 0.625, 0.5, 0.625, 0.5, 0.625, 1.0, 0.5938, 1.0, 0.5938, 0.5, 0.5938, 0.5, 0.5938, 1.0, 0.5625, 1.0, 0.5625, 0.5, 0.5625, 0.5, 0.5625, 1.0, 0.5312, 1.0, 0.5312, 0.5, 0.5312, 0.5, 0.5312, 1.0, 0.5, 1.0, 0.5, 0.5, 0.5, 0.5, 0.5, 1.0, 0.4688, 1.0, 0.4688, 0.5, 0.4688, 0.5, 0.4688, 1.0, 0.4375, 1.0, 0.4375, 0.5, 0.4375, 0.5, 0.4375, 1.0, 0.4062, 1.0, 0.4062, 0.5, 0.4062, 0.5, 0.4062, 1.0, 0.375, 1.0, 0.375, 0.5, 0.375, 0.5, 0.375, 1.0, 0.3438, 1.0, 0.3438, 0.5, 0.3438, 0.5, 0.3438, 1.0, 0.3125, 1.0, 0.3125, 0.5, 0.3125, 0.5, 0.3125, 1.0, 0.2812, 1.0, 0.2812, 0.5, 0.2812, 0.5, 0.2812, 1.0, 0.25, 1.0, 0.25, 0.5, 0.25, 0.5, 0.25, 1.0, 0.2188, 1.0, 0.2188, 0.5, 0.2188, 0.5, 0.2188, 1.0, 0.1875, 1.0, 0.1875, 0.5, 0.1875, 0.5, 0.1875, 1.0, 0.1562, 1.0, 0.1562, 0.5, 0.1562, 0.5, 0.1562, 1.0, 0.125, 1.0, 0.125, 0.5, 0.125, 0.5, 0.125, 1.0, 0.09375, 1.0, 0.09375, 0.5, 0.09375, 0.5, 0.09375, 1.0, 0.0625, 1.0, 0.0625, 0.5, 0.3438, 1.0, 0.375, 1.0, 0.375, 1.0, 0.3438, 1.0, 0.0625, 0.5, 0.0625, 1.0, 0.03125, 1.0, 0.03125, 0.5, 0.03125, 0.5, 0.03125, 1.0, 0.0, 1.0, 0.0, 0.5, 0.6875, 0.5, 0.6875, 0.5, 0.6875, 0.5, 0.6875, 0.5, 0.2968, 0.4854, 0.25, 0.49, 0.2032, 0.4854, 0.1582, 0.4717, 0.1167, 0.4496, 0.08029, 0.4197, 0.05045, 0.3833, 0.02827, 0.3418, 0.01461, 0.2968, 0.01, 0.25, 0.01461, 0.2032, 0.02827, 0.1582, 0.05045, 0.1167, 0.08029, 0.08029, 0.1167, 0.05045, 0.1582, 0.02827, 0.2032, 0.01461, 0.25, 0.01, 0.2968, 0.01461, 0.3418, 0.02827, 0.3833, 0.05045, 0.4197, 0.08029, 0.4496, 0.1167, 0.4717, 0.1582, 0.4854, 0.2032, 0.49, 0.25, 0.4854, 0.2968, 0.4717, 0.3418, 0.4496, 0.3833, 0.4197, 0.4197, 0.3833, 0.4496, 0.3418, 0.4717, 0.1167, 0.05045, 0.08029, 0.08029, 0.08029, 0.08029, 0.1167, 0.05045, 0.625, 1.0, 0.6562, 1.0, 0.6562, 1.0, 0.625, 1.0, 0.9375, 1.0, 0.9688, 1.0, 0.9688, 1.0, 0.9375, 1.0, 0.9062, 1.0, 0.9375, 1.0, 0.9375, 1.0, 0.9062, 1.0, 0.09375, 1.0, 0.125, 1.0, 0.125, 1.0, 0.09375, 1.0, 0.125, 1.0, 0.1562, 1.0, 0.1562, 1.0, 0.125, 1.0, 0.375, 1.0, 0.4062, 1.0, 0.4062, 1.0, 0.375, 1.0, 0.1582, 0.02827, 0.1167, 0.05045, 0.1167, 0.05045, 0.1582, 0.02827, 0.6562, 1.0, 0.6875, 1.0, 0.6875, 1.0, 0.6562, 1.0, 0.9688, 1.0, 1.0, 1.0, 1.0, 1.0, 0.9688, 1.0, 0.9375, 1.0, 0.9688, 1.0, 0.9688, 1.0, 0.9375, 1.0, 0.125, 1.0, 0.1562, 1.0, 0.1562, 1.0, 0.125, 1.0, 0.1562, 1.0, 0.1875, 1.0, 0.1875, 1.0, 0.1562, 1.0, 0.4062, 1.0, 0.4375, 1.0, 0.4375, 1.0, 0.4062, 1.0, 0.2032, 0.01461, 0.1582, 0.02827, 0.1582, 0.02827, 0.2032, 0.01461, 0.6875, 1.0, 0.7188, 1.0, 0.7188, 1.0, 0.6875, 1.0, 0.1875, 1.0, 0.2188, 1.0, 0.2188, 1.0, 0.1875, 1.0, 0.1562, 1.0, 0.1875, 1.0, 0.1875, 1.0, 0.1562, 1.0, 0.25, 0.01, 0.2032, 0.01461, 0.2032, 0.01461, 0.25, 0.01, 0.9688, 1.0, 1.0, 1.0, 1.0, 1.0, 0.9688, 1.0, 0.4375, 1.0, 0.4688, 1.0, 0.4688, 1.0, 0.4375, 1.0, 0.2188, 1.0, 0.25, 1.0, 0.25, 1.0, 0.2188, 1.0, 0.7188, 1.0, 0.75, 1.0, 0.75, 1.0, 0.7188, 1.0, 0.2968, 0.01461, 0.25, 0.01, 0.25, 0.01, 0.2968, 0.01461, 0.1875, 1.0, 0.2188, 1.0, 0.2188, 1.0, 0.1875, 1.0, 0.25, 1.0, 0.2812, 1.0, 0.2812, 1.0, 0.25, 1.0, 0.4688, 1.0, 0.5, 1.0, 0.5, 1.0, 0.4688, 1.0, 0.3418, 0.02827, 0.2968, 0.01461, 0.2968, 0.01461, 0.3418, 0.02827, 0.75, 1.0, 0.7812, 1.0, 0.7812, 1.0, 0.75, 1.0, 0.2812, 1.0, 0.3125, 1.0, 0.3125, 1.0, 0.2812, 1.0, 0.3833, 0.05045, 0.3418, 0.02827, 0.3418, 0.02827, 0.3833, 0.05045, 0.2188, 1.0, 0.25, 1.0, 0.25, 1.0, 0.2188, 1.0, 0.9062, 1.0, 0.9375, 1.0, 0.9375, 1.0, 0.9062, 1.0, 0.625, 1.0, 0.6562, 1.0, 0.6562, 1.0, 0.625, 1.0, 0.3438, 1.0, 0.375, 1.0, 0.375, 1.0, 0.3438, 1.0, 0.0625, 1.0, 0.09375, 1.0, 0.09375, 1.0, 0.0625, 1.0, 0.75, 1.0, 0.7812, 1.0, 0.7812, 1.0, 0.75, 1.0, 0.4688, 1.0, 0.5, 1.0, 0.5, 1.0, 0.4688, 1.0, 0.1875, 1.0, 0.2188, 1.0, 0.2188, 1.0, 0.1875, 1.0, 0.875, 1.0, 0.9062, 1.0, 0.9062, 1.0, 0.875, 1.0, 0.5938, 1.0, 0.625, 1.0, 0.625, 1.0, 0.5938, 1.0, 0.3125, 1.0, 0.3438, 1.0, 0.3438, 1.0, 0.3125, 1.0, 0.03125, 1.0, 0.0625, 1.0, 0.0625, 1.0, 0.03125, 1.0, 0.7188, 1.0, 0.75, 1.0, 0.75, 1.0, 0.7188, 1.0, 0.4375, 1.0, 0.4688, 1.0, 0.4688, 1.0, 0.4375, 1.0, 0.1562, 1.0, 0.1875, 1.0, 0.1875, 1.0, 0.1562, 1.0, 0.8438, 1.0, 0.875, 1.0, 0.875, 1.0, 0.8438, 1.0, 0.5625, 1.0, 0.5938, 1.0, 0.5938, 1.0, 0.5625, 1.0, 0.2812, 1.0, 0.3125, 1.0, 0.3125, 1.0, 0.2812, 1.0, 0.9688, 1.0, 1.0, 1.0, 1.0, 1.0, 0.9688, 1.0, 0.0, 1.0, 0.03125, 1.0, 0.03125, 1.0, 0.0, 1.0, 0.6875, 1.0, 0.7188, 1.0, 0.7188, 1.0, 0.6875, 1.0, 0.4062, 1.0, 0.4375, 1.0, 0.4375, 1.0, 0.4062, 1.0, 0.125, 1.0, 0.1562, 1.0, 0.1562, 1.0, 0.125, 1.0, 0.8125, 1.0, 0.8438, 1.0, 0.8438, 1.0, 0.8125, 1.0, 0.5312, 1.0, 0.5625, 1.0, 0.5625, 1.0, 0.5312, 1.0, 0.25, 1.0, 0.2812, 1.0, 0.2812, 1.0, 0.25, 1.0, 0.9375, 1.0, 0.9688, 1.0, 0.9688, 1.0, 0.9375, 1.0, 0.6562, 1.0, 0.6875, 1.0, 0.6875, 1.0, 0.6562, 1.0, 0.375, 1.0, 0.4062, 1.0, 0.4062, 1.0, 0.375, 1.0, 0.09375, 1.0, 0.125, 1.0, 0.125, 1.0, 0.09375, 1.0, 0.7812, 1.0, 0.8125, 1.0, 0.8125, 1.0, 0.7812, 1.0, 0.5, 1.0, 0.5312, 1.0, 0.5312, 1.0, 0.5, 1.0, 0.3125, 1.0, 0.3438, 1.0, 0.3438, 1.0, 0.3125, 1.0, 0.0625, 1.0, 0.09375, 1.0, 0.09375, 1.0, 0.0625, 1.0, 0.875, 1.0, 0.9062, 1.0, 0.9062, 1.0, 0.875, 1.0, 0.4197, 0.08029, 0.3833, 0.05045, 0.3833, 0.05045, 0.4197, 0.08029, 0.5938, 1.0, 0.625, 1.0, 0.625, 1.0, 0.5938, 1.0, 0.3438, 1.0, 0.375, 1.0, 0.375, 1.0, 0.3438, 1.0, 0.3125, 1.0, 0.3438, 1.0, 0.3438, 1.0, 0.3125, 1.0, 0.4496, 0.1167, 0.4197, 0.08029, 0.4197, 0.08029, 0.4496, 0.1167, 0.03125, 1.0, 0.0625, 1.0, 0.0625, 1.0, 0.03125, 1.0, 0.8438, 1.0, 0.875, 1.0, 0.875, 1.0, 0.8438, 1.0, 0.375, 1.0, 0.4062, 1.0, 0.4062, 1.0, 0.375, 1.0, 0.5625, 1.0, 0.5938, 1.0, 0.5938, 1.0, 0.5625, 1.0, 0.4717, 0.1582, 0.4496, 0.1167, 0.4496, 0.1167, 0.4717, 0.1582, 0.2812, 1.0, 0.3125, 1.0, 0.3125, 1.0, 0.2812, 1.0, 0.4062, 1.0, 0.4375, 1.0, 0.4375, 1.0, 0.4062, 1.0, 0.0, 1.0, 0.03125, 1.0, 0.03125, 1.0, 0.0, 1.0, 0.8125, 1.0, 0.8438, 1.0, 0.8438, 1.0, 0.8125, 1.0, 0.4854, 0.2032, 0.4717, 0.1582, 0.4717, 0.1582, 0.4854, 0.2032, 0.4375, 1.0, 0.4688, 1.0, 0.4688, 1.0, 0.4375, 1.0, 0.5312, 1.0, 0.5625, 1.0, 0.5625, 1.0, 0.5312, 1.0, 0.49, 0.25, 0.4854, 0.2032, 0.4854, 0.2032, 0.49, 0.25, 0.4688, 1.0, 0.5, 1.0, 0.5, 1.0, 0.4688, 1.0, 0.25, 1.0, 0.2812, 1.0, 0.2812, 1.0, 0.25, 1.0, 0.4854, 0.2968, 0.49, 0.25, 0.49, 0.25, 0.4854, 0.2968, 0.5, 1.0, 0.5312, 1.0, 0.5312, 1.0, 0.5, 1.0, 0.7812, 1.0, 0.8125, 1.0, 0.8125, 1.0, 0.7812, 1.0, 0.4717, 0.3418, 0.4854, 0.2968, 0.4854, 0.2968, 0.4717, 0.3418, 0.5312, 1.0, 0.5625, 1.0, 0.5625, 1.0, 0.5312, 1.0, 0.5, 1.0, 0.5312, 1.0, 0.5312, 1.0, 0.5, 1.0, 0.4496, 0.3833, 0.4717, 0.3418, 0.4717, 0.3418, 0.4496, 0.3833, 0.2032, 0.4854, 0.25, 0.49, 0.25, 0.49, 0.2032, 0.4854, 0.2188, 1.0, 0.25, 1.0, 0.25, 1.0, 0.2188, 1.0, 0.2812, 1.0, 0.3125, 1.0, 0.3125, 1.0, 0.2812, 1.0, 0.25, 0.01, 0.2032, 0.01461, 0.2032, 0.01461, 0.25, 0.01, 0.3125, 1.0, 0.3438, 1.0, 0.3438, 1.0, 0.3125, 1.0, 0.2968, 0.01461, 0.25, 0.01, 0.25, 0.01, 0.2968, 0.01461, 0.3438, 1.0, 0.375, 1.0, 0.375, 1.0, 0.3438, 1.0, 0.3418, 0.02827, 0.2968, 0.01461, 0.2968, 0.01461, 0.3418, 0.02827, 0.375, 1.0, 0.4062, 1.0, 0.4062, 1.0, 0.375, 1.0, 0.3833, 0.05045, 0.3418, 0.02827, 0.3418, 0.02827, 0.3833, 0.05045, 0.4062, 1.0, 0.4375, 1.0, 0.4375, 1.0, 0.4062, 1.0, 0.4197, 0.08029, 0.3833, 0.05045, 0.3833, 0.05045, 0.4197, 0.08029, 0.4375, 1.0, 0.4688, 1.0, 0.4688, 1.0, 0.4375, 1.0, 0.4496, 0.1167, 0.4197, 0.08029, 0.4197, 0.08029, 0.4496, 0.1167, 0.4688, 1.0, 0.5, 1.0, 0.5, 1.0, 0.4688, 1.0, 0.4717, 0.1582, 0.4496, 0.1167, 0.4496, 0.1167, 0.4717, 0.1582, 0.5, 1.0, 0.5312, 1.0, 0.5312, 1.0, 0.5, 1.0, 0.4854, 0.2032, 0.4717, 0.1582, 0.4717, 0.1582, 0.4854, 0.2032, 0.5312, 1.0, 0.5625, 1.0, 0.5625, 1.0, 0.5312, 1.0, 0.49, 0.25, 0.4854, 0.2032, 0.4854, 0.2032, 0.49, 0.25, 0.5625, 1.0, 0.5938, 1.0, 0.5938, 1.0, 0.5625, 1.0, 0.4854, 0.2968, 0.49, 0.25, 0.49, 0.25, 0.4854, 0.2968, 0.5938, 1.0, 0.625, 1.0, 0.625, 1.0, 0.5938, 1.0, 0.4717, 0.3418, 0.4854, 0.2968, 0.4854, 0.2968, 0.4717, 0.3418, 0.625, 1.0, 0.6562, 1.0, 0.6562, 1.0, 0.625, 1.0, 0.4496, 0.3833, 0.4717, 0.3418, 0.4717, 0.3418, 0.4496, 0.3833, 0.2032, 0.4854, 0.25, 0.49, 0.25, 0.49, 0.2032, 0.4854, 0.6562, 1.0, 0.6875, 1.0, 0.6875, 1.0, 0.6562, 1.0, 0.4197, 0.4197, 0.4496, 0.3833, 0.4496, 0.3833, 0.4197, 0.4197, 0.1582, 0.4717, 0.2032, 0.4854, 0.2032, 0.4854, 0.1582, 0.4717, 0.6875, 1.0, 0.7188, 1.0, 0.7188, 1.0, 0.6875, 1.0, 0.3833, 0.4496, 0.4197, 0.4197, 0.4197, 0.4197, 0.3833, 0.4496, 0.1167, 0.4496, 0.1582, 0.4717, 0.1582, 0.4717, 0.1167, 0.4496, 0.7188, 1.0, 0.75, 1.0, 0.75, 1.0, 0.7188, 1.0, 0.09375, 1.0, 0.125, 1.0, 0.125, 1.0, 0.09375, 1.0, 0.9062, 1.0, 0.9375, 1.0, 0.9375, 1.0, 0.9062, 1.0, 0.08029, 0.08029, 0.05045, 0.1167, 0.05045, 0.1167, 0.08029, 0.08029, 0.0625, 1.0, 0.09375, 1.0, 0.09375, 1.0, 0.0625, 1.0, 0.875, 1.0, 0.9062, 1.0, 0.9062, 1.0, 0.875, 1.0, 0.05045, 0.1167, 0.02827, 0.1582, 0.02827, 0.1582, 0.05045, 0.1167, 0.03125, 1.0, 0.0625, 1.0, 0.0625, 1.0, 0.03125, 1.0, 0.8438, 1.0, 0.875, 1.0, 0.875, 1.0, 0.8438, 1.0, 0.02827, 0.1582, 0.01461, 0.2032, 0.01461, 0.2032, 0.02827, 0.1582, 0.0, 1.0, 0.03125, 1.0, 0.03125, 1.0, 0.0, 1.0, 0.8125, 1.0, 0.8438, 1.0, 0.8438, 1.0, 0.8125, 1.0, 0.01461, 0.2032, 0.01, 0.25, 0.01, 0.25, 0.01461, 0.2032, 0.7812, 1.0, 0.8125, 1.0, 0.8125, 1.0, 0.7812, 1.0, 0.01, 0.25, 0.01461, 0.2968, 0.01461, 0.2968, 0.01, 0.25, 0.75, 1.0, 0.7812, 1.0, 0.7812, 1.0, 0.75, 1.0, 0.01461, 0.2968, 0.02827, 0.3418, 0.02827, 0.3418, 0.01461, 0.2968, 0.7188, 1.0, 0.75, 1.0, 0.75, 1.0, 0.7188, 1.0, 0.02827, 0.3418, 0.05045, 0.3833, 0.05045, 0.3833, 0.02827, 0.3418, 0.25, 0.49, 0.2968, 0.4854, 0.2968, 0.4854, 0.25, 0.49, 0.6875, 1.0, 0.7188, 1.0, 0.7188, 1.0, 0.6875, 1.0, 0.05045, 0.3833, 0.08029, 0.4197, 0.08029, 0.4197, 0.05045, 0.3833, 0.2968, 0.4854, 0.3418, 0.4717, 0.3418, 0.4717, 0.2968, 0.4854, 0.6562, 1.0, 0.6875, 1.0, 0.6875, 1.0, 0.6562, 1.0, 0.08029, 0.4197, 0.1167, 0.4496, 0.1167, 0.4496, 0.08029, 0.4197, 0.3418, 0.4717, 0.3833, 0.4496, 0.3833, 0.4496, 0.3418, 0.4717, 0.625, 1.0, 0.6562, 1.0, 0.6562, 1.0, 0.625, 1.0, 0.1167, 0.4496, 0.1582, 0.4717, 0.1582, 0.4717, 0.1167, 0.4496, 0.3833, 0.4496, 0.4197, 0.4197, 0.4197, 0.4197, 0.3833, 0.4496, 0.5938, 1.0, 0.625, 1.0, 0.625, 1.0, 0.5938, 1.0, 0.1582, 0.4717, 0.2032, 0.4854, 0.2032, 0.4854, 0.1582, 0.4717, 0.4197, 0.4197, 0.4496, 0.3833, 0.4496, 0.3833, 0.4197, 0.4197, 0.5625, 1.0, 0.5938, 1.0, 0.5938, 1.0, 0.5625, 1.0, 0.9688, 1.0, 1.0, 1.0, 1.0, 1.0, 0.9688, 1.0, 0.1562, 1.0, 0.1875, 1.0, 0.1875, 1.0, 0.1562, 1.0, 0.08029, 0.08029, 0.05045, 0.1167, 0.05045, 0.1167, 0.08029, 0.08029, 0.1875, 1.0, 0.2188, 1.0, 0.2188, 1.0, 0.1875, 1.0, 0.1167, 0.05045, 0.08029, 0.08029, 0.08029, 0.08029, 0.1167, 0.05045, 0.2188, 1.0, 0.25, 1.0, 0.25, 1.0, 0.2188, 1.0, 0.1582, 0.02827, 0.1167, 0.05045, 0.1167, 0.05045, 0.1582, 0.02827, 0.25, 1.0, 0.2812, 1.0, 0.2812, 1.0, 0.25, 1.0, 0.2032, 0.01461, 0.1582, 0.02827, 0.1582, 0.02827, 0.2032, 0.01461, 0.2812, 1.0, 0.3125, 1.0, 0.3125, 1.0, 0.2812, 1.0, 0.25, 0.01, 0.2032, 0.01461, 0.2032, 0.01461, 0.25, 0.01, 0.3125, 1.0, 0.3438, 1.0, 0.3438, 1.0, 0.3125, 1.0, 0.2968, 0.01461, 0.25, 0.01, 0.25, 0.01, 0.2968, 0.01461, 0.3438, 1.0, 0.375, 1.0, 0.375, 1.0, 0.3438, 1.0, 0.3418, 0.02827, 0.2968, 0.01461, 0.2968, 0.01461, 0.3418, 0.02827, 0.375, 1.0, 0.4062, 1.0, 0.4062, 1.0, 0.375, 1.0, 0.3833, 0.05045, 0.3418, 0.02827, 0.3418, 0.02827, 0.3833, 0.05045, 0.4062, 1.0, 0.4375, 1.0, 0.4375, 1.0, 0.4062, 1.0, 0.4197, 0.08029, 0.3833, 0.05045, 0.3833, 0.05045, 0.4197, 0.08029, 0.4375, 1.0, 0.4688, 1.0, 0.4688, 1.0, 0.4375, 1.0, 0.4496, 0.1167, 0.4197, 0.08029, 0.4197, 0.08029, 0.4496, 0.1167, 0.4688, 1.0, 0.5, 1.0, 0.5, 1.0, 0.4688, 1.0, 0.4717, 0.1582, 0.4496, 0.1167, 0.4496, 0.1167, 0.4717, 0.1582, 0.5, 1.0, 0.5312, 1.0, 0.5312, 1.0, 0.5, 1.0, 0.4854, 0.2032, 0.4717, 0.1582, 0.4717, 0.1582, 0.4854, 0.2032, 0.5312, 1.0, 0.5625, 1.0, 0.5625, 1.0, 0.5312, 1.0, 0.49, 0.25, 0.4854, 0.2032, 0.4854, 0.2032, 0.49, 0.25, 0.5625, 1.0, 0.5938, 1.0, 0.5938, 1.0, 0.5625, 1.0, 0.4854, 0.2968, 0.49, 0.25, 0.49, 0.25, 0.4854, 0.2968, 0.5938, 1.0, 0.625, 1.0, 0.625, 1.0, 0.5938, 1.0, 0.4717, 0.3418, 0.4854, 0.2968, 0.4854, 0.2968, 0.4717, 0.3418, 0.625, 1.0, 0.6562, 1.0, 0.6562, 1.0, 0.625, 1.0, 0.2032, 0.01461, 0.1582, 0.02827, 0.1582, 0.02827, 0.2032, 0.01461, 0.25, 1.0, 0.2812, 1.0, 0.2812, 1.0, 0.25, 1.0, 0.1582, 0.02827, 0.1167, 0.05045, 0.1167, 0.05045, 0.1582, 0.02827, 0.2188, 1.0, 0.25, 1.0, 0.25, 1.0, 0.2188, 1.0, 0.1167, 0.05045, 0.08029, 0.08029, 0.08029, 0.08029, 0.1167, 0.05045, 0.1875, 1.0, 0.2188, 1.0, 0.2188, 1.0, 0.1875, 1.0, 0.08029, 0.08029, 0.05045, 0.1167, 0.05045, 0.1167, 0.08029, 0.08029, 0.1562, 1.0, 0.1875, 1.0, 0.1875, 1.0, 0.1562, 1.0, 0.9688, 1.0, 1.0, 1.0, 1.0, 1.0, 0.9688, 1.0, 0.05045, 0.1167, 0.02827, 0.1582, 0.02827, 0.1582, 0.05045, 0.1167, 0.125, 1.0, 0.1562, 1.0, 0.1562, 1.0, 0.125, 1.0, 0.9375, 1.0, 0.9688, 1.0, 0.9688, 1.0, 0.9375, 1.0, 0.02827, 0.1582, 0.01461, 0.2032, 0.01461, 0.2032, 0.02827, 0.1582, 0.09375, 1.0, 0.125, 1.0, 0.125, 1.0, 0.09375, 1.0, 0.9062, 1.0, 0.9375, 1.0, 0.9375, 1.0, 0.9062, 1.0, 0.01461, 0.2032, 0.01, 0.25, 0.01, 0.25, 0.01461, 0.2032, 0.0625, 1.0, 0.09375, 1.0, 0.09375, 1.0, 0.0625, 1.0, 0.875, 1.0, 0.9062, 1.0, 0.9062, 1.0, 0.875, 1.0, 0.01, 0.25, 0.01461, 0.2968, 0.01461, 0.2968, 0.01, 0.25, 0.03125, 1.0, 0.0625, 1.0, 0.0625, 1.0, 0.03125, 1.0, 0.8438, 1.0, 0.875, 1.0, 0.875, 1.0, 0.8438, 1.0, 0.01461, 0.2968, 0.02827, 0.3418, 0.02827, 0.3418, 0.01461, 0.2968, 0.0, 1.0, 0.03125, 1.0, 0.03125, 1.0, 0.0, 1.0, 0.8125, 1.0, 0.8438, 1.0, 0.8438, 1.0, 0.8125, 1.0, 0.02827, 0.3418, 0.05045, 0.3833, 0.05045, 0.3833, 0.02827, 0.3418, 0.25, 0.49, 0.2968, 0.4854, 0.2968, 0.4854, 0.25, 0.49, 0.7812, 1.0, 0.8125, 1.0, 0.8125, 1.0, 0.7812, 1.0, 0.05045, 0.3833, 0.08029, 0.4197, 0.08029, 0.4197, 0.05045, 0.3833, 0.2968, 0.4854, 0.3418, 0.4717, 0.3418, 0.4717, 0.2968, 0.4854, 0.75, 1.0, 0.7812, 1.0, 0.7812, 1.0, 0.75, 1.0, 0.08029, 0.4197, 0.1167, 0.4496, 0.1167, 0.4496, 0.08029, 0.4197, 0.3418, 0.4717, 0.3833, 0.4496, 0.3833, 0.4496, 0.3418, 0.4717, 0.9062, 1.0, 0.9375, 1.0, 0.9375, 1.0, 0.9062, 1.0, 0.09375, 1.0, 0.125, 1.0, 0.125, 1.0, 0.09375, 1.0, 0.02827, 0.1582, 0.01461, 0.2032, 0.01461, 0.2032, 0.02827, 0.1582, 0.9375, 1.0, 0.9688, 1.0, 0.9688, 1.0, 0.9375, 1.0, 0.125, 1.0, 0.1562, 1.0, 0.1562, 1.0, 0.125, 1.0, 0.05045, 0.1167, 0.02827, 0.1582, 0.02827, 0.1582, 0.05045, 0.1167, 0.9688, 1.0, 1.0, 1.0, 1.0, 1.0, 0.9688, 1.0, 0.1562, 1.0, 0.1875, 1.0, 0.1875, 1.0, 0.1562, 1.0, 0.08029, 0.08029, 0.05045, 0.1167, 0.05045, 0.1167, 0.08029, 0.08029, 0.1875, 1.0, 0.2188, 1.0, 0.2188, 1.0, 0.1875, 1.0, 0.1167, 0.05045, 0.08029, 0.08029, 0.08029, 0.08029, 0.1167, 0.05045, 0.2188, 1.0, 0.25, 1.0, 0.25, 1.0, 0.2188, 1.0, 0.1582, 0.02827, 0.1167, 0.05045, 0.1167, 0.05045, 0.1582, 0.02827, 0.25, 1.0, 0.2812, 1.0, 0.2812, 1.0, 0.25, 1.0, 0.2032, 0.01461, 0.1582, 0.02827, 0.1582, 0.02827, 0.2032, 0.01461, 0.2812, 1.0, 0.3125, 1.0, 0.3125, 1.0, 0.2812, 1.0, 0.25, 0.01, 0.2032, 0.01461, 0.2032, 0.01461, 0.25, 0.01, 0.3125, 1.0, 0.3438, 1.0, 0.3438, 1.0, 0.3125, 1.0, 0.2968, 0.01461, 0.25, 0.01, 0.25, 0.01, 0.2968, 0.01461, 0.3438, 1.0, 0.375, 1.0, 0.375, 1.0, 0.3438, 1.0, 0.3418, 0.02827, 0.2968, 0.01461, 0.2968, 0.01461, 0.3418, 0.02827, 0.375, 1.0, 0.4062, 1.0, 0.4062, 1.0, 0.375, 1.0, 0.3833, 0.05045, 0.3418, 0.02827, 0.3418, 0.02827, 0.3833, 0.05045, 0.4062, 1.0, 0.4375, 1.0, 0.4375, 1.0, 0.4062, 1.0, 0.4197, 0.08029, 0.3833, 0.05045, 0.3833, 0.05045, 0.4197, 0.08029, 0.4375, 1.0, 0.4688, 1.0, 0.4688, 1.0, 0.4375, 1.0, 0.4496, 0.1167, 0.4197, 0.08029, 0.4197, 0.08029, 0.4496, 0.1167, 0.4688, 1.0, 0.5, 1.0, 0.5, 1.0, 0.4688, 1.0, 0.4717, 0.1582, 0.4496, 0.1167, 0.4496, 0.1167, 0.4717, 0.1582, 0.5, 1.0, 0.5312, 1.0, 0.5312, 1.0, 0.5, 1.0, 0.4854, 0.2032, 0.4717, 0.1582, 0.4717, 0.1582, 0.4854, 0.2032, 0.5312, 1.0, 0.5625, 1.0, 0.5625, 1.0, 0.5312, 1.0, 0.05045, 0.1167, 0.02827, 0.1582, 0.02827, 0.1582, 0.05045, 0.1167, 0.125, 1.0, 0.1562, 1.0, 0.1562, 1.0, 0.125, 1.0, 0.9375, 1.0, 0.9688, 1.0, 0.9688, 1.0, 0.9375, 1.0, 0.02827, 0.1582, 0.01461, 0.2032, 0.01461, 0.2032, 0.02827, 0.1582, 0.09375, 1.0, 0.125, 1.0, 0.125, 1.0, 0.09375, 1.0, 0.9062, 1.0, 0.9375, 1.0, 0.9375, 1.0, 0.9062, 1.0, 0.01461, 0.2032, 0.01, 0.25, 0.01, 0.25, 0.01461, 0.2032, 0.0625, 1.0, 0.09375, 1.0, 0.09375, 1.0, 0.0625, 1.0, 0.875, 1.0, 0.9062, 1.0, 0.9062, 1.0, 0.875, 1.0, 0.01, 0.25, 0.01461, 0.2968, 0.01461, 0.2968, 0.01, 0.25, 0.03125, 1.0, 0.0625, 1.0, 0.0625, 1.0, 0.03125, 1.0, 0.8438, 1.0, 0.875, 1.0, 0.875, 1.0, 0.8438, 1.0, 0.01461, 0.2968, 0.02827, 0.3418, 0.02827, 0.3418, 0.01461, 0.2968, 0.0, 1.0, 0.03125, 1.0, 0.03125, 1.0, 0.0, 1.0, 0.8125, 1.0, 0.8438, 1.0, 0.8438, 1.0, 0.8125, 1.0, 0.02827, 0.3418, 0.05045, 0.3833, 0.05045, 0.3833, 0.02827, 0.3418, 0.25, 0.49, 0.2968, 0.4854, 0.2968, 0.4854, 0.25, 0.49, 0.7812, 1.0, 0.8125, 1.0, 0.8125, 1.0, 0.7812, 1.0, 0.05045, 0.3833, 0.08029, 0.4197, 0.08029, 0.4197, 0.05045, 0.3833, 0.2968, 0.4854, 0.3418, 0.4717, 0.3418, 0.4717, 0.2968, 0.4854, 0.75, 1.0, 0.7812, 1.0, 0.7812, 1.0, 0.75, 1.0, 0.08029, 0.4197, 0.1167, 0.4496, 0.1167, 0.4496, 0.08029, 0.4197, 0.3418, 0.4717, 0.3833, 0.4496, 0.3833, 0.4496, 0.3418, 0.4717, 0.7188, 1.0, 0.75, 1.0, 0.75, 1.0, 0.7188, 1.0, 0.1167, 0.4496, 0.1582, 0.4717, 0.1582, 0.4717, 0.1167, 0.4496, 0.3833, 0.4496, 0.4197, 0.4197, 0.4197, 0.4197, 0.3833, 0.4496, 0.6875, 1.0, 0.7188, 1.0, 0.7188, 1.0, 0.6875, 1.0, 0.1582, 0.4717, 0.2032, 0.4854, 0.2032, 0.4854, 0.1582, 0.4717, 0.4197, 0.4197, 0.4496, 0.3833, 0.4496, 0.3833, 0.4197, 0.4197, 0.6562, 1.0, 0.6875, 1.0, 0.6875, 1.0, 0.6562, 1.0, 0.2032, 0.4854, 0.25, 0.49, 0.25, 0.49, 0.2032, 0.4854, 0.4496, 0.3833, 0.4717, 0.3418, 0.4717, 0.3418, 0.4496, 0.3833, 0.8438, 1.0, 0.875, 1.0, 0.875, 1.0, 0.8438, 1.0, 0.03125, 1.0, 0.0625, 1.0, 0.0625, 1.0, 0.03125, 1.0, 0.01, 0.25, 0.01461, 0.2968, 0.01461, 0.2968, 0.01, 0.25, 0.875, 1.0, 0.9062, 1.0, 0.9062, 1.0, 0.875, 1.0, 0.0625, 1.0, 0.09375, 1.0, 0.09375, 1.0, 0.0625, 1.0, 0.01461, 0.2032, 0.01, 0.25, 0.01, 0.25, 0.01461, 0.2032, 0.9062, 1.0, 0.9375, 1.0, 0.9375, 1.0, 0.9062, 1.0, 0.09375, 1.0, 0.125, 1.0, 0.125, 1.0, 0.09375, 1.0, 0.02827, 0.1582, 0.01461, 0.2032, 0.01461, 0.2032, 0.02827, 0.1582, 0.9375, 1.0, 0.9688, 1.0, 0.9688, 1.0, 0.9375, 1.0, 0.125, 1.0, 0.1562, 1.0, 0.1562, 1.0, 0.125, 1.0, 0.05045, 0.1167, 0.02827, 0.1582, 0.02827, 0.1582, 0.05045, 0.1167, 0.9688, 1.0, 1.0, 1.0, 1.0, 1.0, 0.9688, 1.0, 0.1562, 1.0, 0.1875, 1.0, 0.1875, 1.0, 0.1562, 1.0, 0.08029, 0.08029, 0.05045, 0.1167, 0.05045, 0.1167, 0.08029, 0.08029, 0.1875, 1.0, 0.2188, 1.0, 0.2188, 1.0, 0.1875, 1.0, 0.1167, 0.05045, 0.08029, 0.08029, 0.08029, 0.08029, 0.1167, 0.05045, 0.2188, 1.0, 0.25, 1.0, 0.25, 1.0, 0.2188, 1.0, 0.1582, 0.02827, 0.1167, 0.05045, 0.1167, 0.05045, 0.1582, 0.02827, 0.25, 1.0, 0.2812, 1.0, 0.2812, 1.0, 0.25, 1.0, 0.2032, 0.01461, 0.1582, 0.02827, 0.1582, 0.02827, 0.2032, 0.01461, 0.2812, 1.0, 0.3125, 1.0, 0.3125, 1.0, 0.2812, 1.0, 0.25, 0.01, 0.2032, 0.01461, 0.2032, 0.01461, 0.25, 0.01, 0.3125, 1.0, 0.3438, 1.0, 0.3438, 1.0, 0.3125, 1.0, 0.2968, 0.01461, 0.25, 0.01, 0.25, 0.01, 0.2968, 0.01461, 0.3438, 1.0, 0.375, 1.0, 0.375, 1.0, 0.3438, 1.0, 0.3418, 0.02827, 0.2968, 0.01461, 0.2968, 0.01461, 0.3418, 0.02827, 0.375, 1.0, 0.4062, 1.0, 0.4062, 1.0, 0.375, 1.0, 0.3833, 0.05045, 0.3418, 0.02827, 0.3418, 0.02827, 0.3833, 0.05045, 0.4062, 1.0, 0.4375, 1.0, 0.4375, 1.0, 0.4062, 1.0, 0.4197, 0.08029, 0.3833, 0.05045, 0.3833, 0.05045, 0.4197, 0.08029, 0.4375, 1.0, 0.4688, 1.0, 0.4688, 1.0, 0.4375, 1.0, 0.01461, 0.2032, 0.01, 0.25, 0.01, 0.25, 0.01461, 0.2032, 0.0625, 1.0, 0.09375, 1.0, 0.09375, 1.0, 0.0625, 1.0, 0.875, 1.0, 0.9062, 1.0, 0.9062, 1.0, 0.875, 1.0, 0.01, 0.25, 0.01461, 0.2968, 0.01461, 0.2968, 0.01, 0.25, 0.03125, 1.0, 0.0625, 1.0, 0.0625, 1.0, 0.03125, 1.0, 0.8438, 1.0, 0.875, 1.0, 0.875, 1.0, 0.8438, 1.0, 0.01461, 0.2968, 0.02827, 0.3418, 0.02827, 0.3418, 0.01461, 0.2968, 0.0, 1.0, 0.03125, 1.0, 0.03125, 1.0, 0.0, 1.0, 0.8125, 1.0, 0.8438, 1.0, 0.8438, 1.0, 0.8125, 1.0, 0.02827, 0.3418, 0.05045, 0.3833, 0.05045, 0.3833, 0.02827, 0.3418, 0.25, 0.49, 0.2968, 0.4854, 0.2968, 0.4854, 0.25, 0.49, 0.7812, 1.0, 0.8125, 1.0, 0.8125, 1.0, 0.7812, 1.0, 0.05045, 0.3833, 0.08029, 0.4197, 0.08029, 0.4197, 0.05045, 0.3833, 0.2968, 0.4854, 0.3418, 0.4717, 0.3418, 0.4717, 0.2968, 0.4854, 0.75, 1.0, 0.7812, 1.0, 0.7812, 1.0, 0.75, 1.0, 0.08029, 0.4197, 0.1167, 0.4496, 0.1167, 0.4496, 0.08029, 0.4197, 0.3418, 0.4717, 0.3833, 0.4496, 0.3833, 0.4496, 0.3418, 0.4717, 0.7188, 1.0, 0.75, 1.0, 0.75, 1.0, 0.7188, 1.0, 0.1167, 0.4496, 0.1582, 0.4717, 0.1582, 0.4717, 0.1167, 0.4496, 0.3833, 0.4496, 0.4197, 0.4197, 0.4197, 0.4197, 0.3833, 0.4496, 0.6875, 1.0, 0.7188, 1.0, 0.7188, 1.0, 0.6875, 1.0, 0.1582, 0.4717, 0.2032, 0.4854, 0.2032, 0.4854, 0.1582, 0.4717, 0.4197, 0.4197, 0.4496, 0.3833, 0.4496, 0.3833, 0.4197, 0.4197, 0.6562, 1.0, 0.6875, 1.0, 0.6875, 1.0, 0.6562, 1.0, 0.2032, 0.4854, 0.25, 0.49, 0.25, 0.49, 0.2032, 0.4854, 0.4496, 0.3833, 0.4717, 0.3418, 0.4717, 0.3418, 0.4496, 0.3833, 0.625, 1.0, 0.6562, 1.0, 0.6562, 1.0, 0.625, 1.0, 0.4717, 0.3418, 0.4854, 0.2968, 0.4854, 0.2968, 0.4717, 0.3418, 0.5938, 1.0, 0.625, 1.0, 0.625, 1.0, 0.5938, 1.0, 0.4854, 0.2968, 0.49, 0.25, 0.49, 0.25, 0.4854, 0.2968, 0.5625, 1.0, 0.5938, 1.0, 0.5938, 1.0, 0.5625, 1.0, 0.49, 0.25, 0.4854, 0.2032, 0.4854, 0.2032, 0.49, 0.25, 0.1582, 0.02827, 0.1167, 0.05045, 0.1167, 0.05045, 0.1582, 0.02827, 0.2032, 0.01461, 0.1582, 0.02827, 0.1582, 0.02827, 0.2032, 0.01461, 0.25, 0.01, 0.2032, 0.01461, 0.2032, 0.01461, 0.25, 0.01, 0.2968, 0.01461, 0.25, 0.01, 0.25, 0.01, 0.2968, 0.01461, 0.3418, 0.02827, 0.2968, 0.01461, 0.2968, 0.01461, 0.3418, 0.02827, 0.3833, 0.05045, 0.3418, 0.02827, 0.3418, 0.02827, 0.3833, 0.05045, 0.4197, 0.08029, 0.3833, 0.05045, 0.3833, 0.05045, 0.4197, 0.08029, 0.4496, 0.1167, 0.4197, 0.08029, 0.4197, 0.08029, 0.4496, 0.1167, 0.4717, 0.1582, 0.4496, 0.1167, 0.4496, 0.1167, 0.4717, 0.1582, 0.4854, 0.2032, 0.4717, 0.1582, 0.4717, 0.1582, 0.4854, 0.2032, 0.49, 0.25, 0.4854, 0.2032, 0.4854, 0.2032, 0.49, 0.25, 0.4854, 0.2968, 0.49, 0.25, 0.49, 0.25, 0.4854, 0.2968, 0.4717, 0.3418, 0.4854, 0.2968, 0.4854, 0.2968, 0.4717, 0.3418, 0.4496, 0.3833, 0.4717, 0.3418, 0.4717, 0.3418, 0.4496, 0.3833, 0.2032, 0.4854, 0.25, 0.49, 0.25, 0.49, 0.2032, 0.4854, 0.1167, 0.05045, 0.08029, 0.08029, 0.08029, 0.08029, 0.1167, 0.05045, 0.08029, 0.08029, 0.05045, 0.1167, 0.05045, 0.1167, 0.08029, 0.08029, 0.05045, 0.1167, 0.02827, 0.1582, 0.02827, 0.1582, 0.05045, 0.1167, 0.02827, 0.1582, 0.01461, 0.2032, 0.01461, 0.2032, 0.02827, 0.1582, 0.01461, 0.2032, 0.01, 0.25, 0.01, 0.25, 0.01461, 0.2032, 0.01, 0.25, 0.01461, 0.2968, 0.01461, 0.2968, 0.01, 0.25, 0.01461, 0.2968, 0.02827, 0.3418, 0.02827, 0.3418, 0.01461, 0.2968, 0.02827, 0.3418, 0.05045, 0.3833, 0.05045, 0.3833, 0.02827, 0.3418, 0.25, 0.49, 0.2968, 0.4854, 0.2968, 0.4854, 0.25, 0.49, 0.05045, 0.3833, 0.08029, 0.4197, 0.08029, 0.4197, 0.05045, 0.3833, 0.2968, 0.4854, 0.3418, 0.4717, 0.3418, 0.4717, 0.2968, 0.4854, 0.08029, 0.4197, 0.1167, 0.4496, 0.1167, 0.4496, 0.08029, 0.4197, 0.3418, 0.4717, 0.3833, 0.4496, 0.3833, 0.4496, 0.3418, 0.4717, 0.1167, 0.4496, 0.1582, 0.4717, 0.1582, 0.4717, 0.1167, 0.4496, 0.3833, 0.4496, 0.4197, 0.4197, 0.4197, 0.4197, 0.3833, 0.4496, 0.1582, 0.4717, 0.2032, 0.4854, 0.2032, 0.4854, 0.1582, 0.4717, 0.4197, 0.4197, 0.4496, 0.3833, 0.4496, 0.3833, 0.4197, 0.4197, 0.01461, 0.2968, 0.02827, 0.3418, 0.02827, 0.3418, 0.01461, 0.2968, 0.0, 1.0, 0.03125, 1.0, 0.03125, 1.0, 0.0, 1.0, 0.8125, 1.0, 0.8438, 1.0, 0.8438, 1.0, 0.8125, 1.0, 0.02827, 0.3418, 0.05045, 0.3833, 0.05045, 0.3833, 0.02827, 0.3418, 0.25, 0.49, 0.2968, 0.4854, 0.2968, 0.4854, 0.25, 0.49, 0.7812, 1.0, 0.8125, 1.0, 0.8125, 1.0, 0.7812, 1.0, 0.05045, 0.3833, 0.08029, 0.4197, 0.08029, 0.4197, 0.05045, 0.3833, 0.2968, 0.4854, 0.3418, 0.4717, 0.3418, 0.4717, 0.2968, 0.4854, 0.75, 1.0, 0.7812, 1.0, 0.7812, 1.0, 0.75, 1.0, 0.08029, 0.4197, 0.1167, 0.4496, 0.1167, 0.4496, 0.08029, 0.4197, 0.3418, 0.4717, 0.3833, 0.4496, 0.3833, 0.4496, 0.3418, 0.4717, 0.7188, 1.0, 0.75, 1.0, 0.75, 1.0, 0.7188, 1.0, 0.1167, 0.4496, 0.1582, 0.4717, 0.1582, 0.4717, 0.1167, 0.4496, 0.3833, 0.4496, 0.4197, 0.4197, 0.4197, 0.4197, 0.3833, 0.4496, 0.6875, 1.0, 0.7188, 1.0, 0.7188, 1.0, 0.6875, 1.0, 0.1582, 0.4717, 0.2032, 0.4854, 0.2032, 0.4854, 0.1582, 0.4717, 0.4197, 0.4197, 0.4496, 0.3833, 0.4496, 0.3833, 0.4197, 0.4197, 0.6562, 1.0, 0.6875, 1.0, 0.6875, 1.0, 0.6562, 1.0, 0.2032, 0.4854, 0.25, 0.49, 0.25, 0.49, 0.2032, 0.4854, 0.4496, 0.3833, 0.4717, 0.3418, 0.4717, 0.3418, 0.4496, 0.3833, 0.625, 1.0, 0.6562, 1.0, 0.6562, 1.0, 0.625, 1.0, 0.4717, 0.3418, 0.4854, 0.2968, 0.4854, 0.2968, 0.4717, 0.3418, 0.5938, 1.0, 0.625, 1.0, 0.625, 1.0, 0.5938, 1.0, 0.4854, 0.2968, 0.49, 0.25, 0.49, 0.25, 0.4854, 0.2968, 0.5625, 1.0, 0.5938, 1.0, 0.5938, 1.0, 0.5625, 1.0, 0.49, 0.25, 0.4854, 0.2032, 0.4854, 0.2032, 0.49, 0.25, 0.5312, 1.0, 0.5625, 1.0, 0.5625, 1.0, 0.5312, 1.0, 0.4854, 0.2032, 0.4717, 0.1582, 0.4717, 0.1582, 0.4854, 0.2032, 0.5, 1.0, 0.5312, 1.0, 0.5312, 1.0, 0.5, 1.0, 0.4717, 0.1582, 0.4496, 0.1167, 0.4496, 0.1167, 0.4717, 0.1582, 0.4688, 1.0, 0.5, 1.0, 0.5, 1.0, 0.4688, 1.0, 0.4496, 0.1167, 0.4197, 0.08029, 0.4197, 0.08029, 0.4496, 0.1167, 0.375, 0.5, 0.3438, 0.5, 0.3438, 0.5, 0.375, 0.5, 0.5, 0.5, 0.4688, 0.5, 0.4688, 0.5, 0.5, 0.5, 0.2188, 0.5, 0.1875, 0.5, 0.1875, 0.5, 0.2188, 0.5, 0.9062, 0.5, 0.875, 0.5, 0.875, 0.5, 0.9062, 0.5, 0.625, 0.5, 0.5937, 0.5, 0.5938, 0.5, 0.625, 0.5, 0.3438, 0.5, 0.3125, 0.5, 0.3125, 0.5, 0.3438, 0.5, 0.0625, 0.5, 0.03125, 0.5, 0.03125, 0.5, 0.0625, 0.5, 0.7812, 0.5, 0.7812, 0.5, 0.7812, 0.5, 0.7812, 0.5, 0.4688, 0.5, 0.4375, 0.5, 0.4375, 0.5, 0.4688, 0.5, 0.1875, 0.5, 0.1562, 0.5, 0.1562, 0.5, 0.1875, 0.5, 0.875, 0.5, 0.8438, 0.5, 0.8438, 0.5, 0.875, 0.5, 0.5937, 0.5, 0.5625, 0.5, 0.5625, 0.5, 0.5938, 0.5, 0.3125, 0.5, 0.2812, 0.5, 0.2812, 0.5, 0.3125, 0.5, 1.0, 0.5, 0.9688, 0.5, 0.9688, 0.5, 1.0, 0.5, 0.03125, 0.5, 0.0, 0.5, 0.0, 0.5, 0.03125, 0.5, 0.9717, 0.1582, 0.9854, 0.2032, 0.9854, 0.2032, 0.9717, 0.1582, 0.4375, 0.5, 0.4062, 0.5, 0.4062, 0.5, 0.4375, 0.5, 0.1562, 0.5, 0.125, 0.5, 0.125, 0.5, 0.1562, 0.5, 0.8438, 0.5, 0.8125, 0.5, 0.8125, 0.5, 0.8438, 0.5, 0.5625, 0.5, 0.5312, 0.5, 0.5312, 0.5, 0.5625, 0.5, 0.2812, 0.5, 0.25, 0.5, 0.25, 0.5, 0.2812, 0.5, 0.9688, 0.5, 0.9375, 0.5, 0.9375, 0.5, 0.9688, 0.5, 0.6875, 0.5, 0.6563, 0.5, 0.6562, 0.5, 0.6875, 0.5, 0.4062, 0.5, 0.375, 0.5, 0.375, 0.5, 0.4062, 0.5, 0.125, 0.5, 0.09375, 0.5, 0.09375, 0.5, 0.125, 0.5, 0.8125, 0.5, 0.7812, 0.5, 0.7812, 0.5, 0.8125, 0.5, 0.5312, 0.5, 0.5, 0.5, 0.5, 0.5, 0.5312, 0.5, 0.25, 0.5, 0.2188, 0.5, 0.2188, 0.5, 0.25, 0.5, 0.9375, 0.5, 0.9062, 0.5, 0.9062, 0.5, 0.9375, 0.5, 0.6563, 0.5, 0.625, 0.5, 0.625, 0.5, 0.6562, 0.5, 0.375, 0.5, 0.3438, 0.5, 0.3438, 0.5, 0.375, 0.5, 0.09375, 0.5, 0.0625, 0.5, 0.0625, 0.5, 0.09375, 0.5, 0.09375, 0.5, 0.0625, 0.5, 0.0625, 0.5, 0.09375, 0.5, 0.375, 0.5, 0.3437, 0.5, 0.3438, 0.5, 0.375, 0.5, 0.6562, 0.5, 0.625, 0.5, 0.625, 0.5, 0.6562, 0.5, 0.9375, 0.5, 0.9062, 0.5, 0.9062, 0.5, 0.9375, 0.5, 0.25, 0.5, 0.2188, 0.5, 0.2188, 0.5, 0.25, 0.5, 0.5312, 0.5, 0.5, 0.5, 0.5, 0.5, 0.5312, 0.5, 0.8125, 0.5, 0.7812, 0.5, 0.7812, 0.5, 0.8125, 0.5, 0.125, 0.5, 0.09375, 0.5, 0.09375, 0.5, 0.125, 0.5, 0.4062, 0.5, 0.375, 0.5, 0.375, 0.5, 0.4062, 0.5, 0.6875, 0.5, 0.6562, 0.5, 0.6562, 0.5, 0.6875, 0.5, 0.9688, 0.5, 0.9375, 0.5, 0.9375, 0.5, 0.9688, 0.5, 0.2812, 0.5, 0.25, 0.5, 0.25, 0.5, 0.2812, 0.5, 0.5625, 0.5, 0.5312, 0.5, 0.5312, 0.5, 0.5625, 0.5, 0.8438, 0.5, 0.8125, 0.5, 0.8125, 0.5, 0.8438, 0.5, 0.1562, 0.5, 0.125, 0.5, 0.125, 0.5, 0.1562, 0.5, 0.4375, 0.5, 0.4062, 0.5, 0.4062, 0.5, 0.4375, 0.5, 0.7812, 0.5, 0.7812, 0.5, 0.7812, 0.5, 0.7812, 0.5, 0.03125, 0.5, 0.0, 0.5, 0.0, 0.5, 0.03125, 0.5, 1.0, 0.5, 0.9688, 0.5, 0.9688, 0.5, 1.0, 0.5, 0.3125, 0.5, 0.2812, 0.5, 0.2812, 0.5, 0.3125, 0.5, 0.5938, 0.5, 0.5625, 0.5, 0.5625, 0.5, 0.5938, 0.5, 0.875, 0.5, 0.8438, 0.5, 0.8438, 0.5, 0.875, 0.5, 0.1875, 0.5, 0.1562, 0.5, 0.1562, 0.5, 0.1875, 0.5, 0.4688, 0.5, 0.4375, 0.5, 0.4375, 0.5, 0.4688, 0.5, 0.9854, 0.2032, 0.99, 0.25, 0.99, 0.25, 0.9854, 0.2032, 0.0625, 0.5, 0.03125, 0.5, 0.03125, 0.5, 0.0625, 0.5, 0.3437, 0.5, 0.3125, 0.5, 0.3125, 0.5, 0.3438, 0.5, 0.625, 0.5, 0.5938, 0.5, 0.5938, 0.5, 0.625, 0.5, 0.9062, 0.5, 0.875, 0.5, 0.875, 0.5, 0.9062, 0.5, 0.2188, 0.5, 0.1875, 0.5, 0.1875, 0.5, 0.2188, 0.5, 0.5, 0.5, 0.4688, 0.5, 0.4688, 0.5, 0.5, 0.5, 0.6875, 0.5, 0.6875, 0.5, 0.6875, 0.5, 0.6875, 0.5, 0.09375, 0.5, 0.0625, 0.5, 0.0625, 0.5, 0.09375, 0.5, 0.375, 0.5, 0.3438, 0.5, 0.3438, 0.5, 0.375, 0.5, 0.6562, 0.5, 0.625, 0.5, 0.625, 0.5, 0.6563, 0.5, 0.9375, 0.5, 0.9063, 0.5, 0.9062, 0.5, 0.9375, 0.5, 0.25, 0.5, 0.2188, 0.5, 0.2188, 0.5, 0.25, 0.5, 0.5312, 0.5, 0.5, 0.5, 0.5, 0.5, 0.5312, 0.5, 0.8125, 0.5, 0.7812, 0.5, 0.7812, 0.5, 0.8125, 0.5, 0.125, 0.5, 0.09375, 0.5, 0.09375, 0.5, 0.125, 0.5, 0.4062, 0.5, 0.375, 0.5, 0.375, 0.5, 0.4062, 0.5, 0.6875, 0.5, 0.6562, 0.5, 0.6563, 0.5, 0.6875, 0.5, 0.9688, 0.5, 0.9375, 0.5, 0.9375, 0.5, 0.9688, 0.5, 0.2812, 0.5, 0.25, 0.5, 0.25, 0.5, 0.2812, 0.5, 0.5625, 0.5, 0.5312, 0.5, 0.5312, 0.5, 0.5625, 0.5, 0.8438, 0.5, 0.8125, 0.5, 0.8125, 0.5, 0.8438, 0.5, 0.1562, 0.5, 0.125, 0.5, 0.125, 0.5, 0.1562, 0.5, 0.4375, 0.5, 0.4062, 0.5, 0.4062, 0.5, 0.4375, 0.5, 0.7188, 0.5, 0.6875, 0.5, 0.6875, 0.5, 0.7188, 0.5, 0.03125, 0.5, 0.0, 0.5, 0.0, 0.5, 0.03125, 0.5, 1.0, 0.5, 0.9688, 0.5, 0.9688, 0.5, 1.0, 0.5, 0.3125, 0.5, 0.2812, 0.5, 0.2812, 0.5, 0.3125, 0.5, 0.5938, 0.5, 0.5625, 0.5, 0.5625, 0.5, 0.5937, 0.5, 0.875, 0.5, 0.8438, 0.5, 0.8438, 0.5, 0.875, 0.5, 0.1875, 0.5, 0.1562, 0.5, 0.1562, 0.5, 0.1875, 0.5, 0.4688, 0.5, 0.4375, 0.5, 0.4375, 0.5, 0.4688, 0.5, 0.7812, 0.5, 0.7812, 0.5, 0.7812, 0.5, 0.7812, 0.5, 0.0625, 0.5, 0.03125, 0.5, 0.03125, 0.5, 0.0625, 0.5, 0.3438, 0.5, 0.3125, 0.5, 0.3125, 0.5, 0.3438, 0.5, 0.625, 0.5, 0.5938, 0.5, 0.5937, 0.5, 0.625, 0.5, 0.9063, 0.5, 0.875, 0.5, 0.875, 0.5, 0.9062, 0.5, 0.2188, 0.5, 0.1875, 0.5, 0.1875, 0.5, 0.2188, 0.5, 0.5, 0.5, 0.4688, 0.5, 0.4688, 0.5, 0.5, 0.5, 0.99, 0.25, 0.9854, 0.2968, 0.9854, 0.2968, 0.99, 0.25, 0.7812, 0.5, 0.75, 0.5, 0.75, 0.5, 0.7812, 0.5, 0.5, 0.5, 0.4688, 0.5, 0.4688, 0.5, 0.5, 0.5, 0.2188, 0.5, 0.1875, 0.5, 0.1875, 0.5, 0.2188, 0.5, 0.9062, 0.5, 0.875, 0.5, 0.875, 0.5, 0.9062, 0.5, 0.625, 0.5, 0.5938, 0.5, 0.5938, 0.5, 0.625, 0.5, 0.3438, 0.5, 0.3125, 0.5, 0.3125, 0.5, 0.3437, 0.5, 0.0625, 0.5, 0.03125, 0.5, 0.03125, 0.5, 0.0625, 0.5, 0.75, 0.5, 0.7188, 0.5, 0.7188, 0.5, 0.75, 0.5, 0.4688, 0.5, 0.4375, 0.5, 0.4375, 0.5, 0.4688, 0.5, 0.1875, 0.5, 0.1562, 0.5, 0.1562, 0.5, 0.1875, 0.5, 0.875, 0.5, 0.8438, 0.5, 0.8438, 0.5, 0.875, 0.5, 0.5938, 0.5, 0.5625, 0.5, 0.5625, 0.5, 0.5938, 0.5, 0.3125, 0.5, 0.2812, 0.5, 0.2812, 0.5, 0.3125, 0.5, 1.0, 0.5, 0.9688, 0.5, 0.9688, 0.5, 1.0, 0.5, 0.03125, 0.5, 0.0, 0.5, 0.0, 0.5, 0.03125, 0.5, 0.7188, 0.5, 0.6875, 0.5, 0.6875, 0.5, 0.7188, 0.5, 0.4375, 0.5, 0.4062, 0.5, 0.4062, 0.5, 0.4375, 0.5, 0.1562, 0.5, 0.125, 0.5, 0.125, 0.5, 0.1562, 0.5, 0.8438, 0.5, 0.8125, 0.5, 0.8125, 0.5, 0.8438, 0.5, 0.5625, 0.5, 0.5312, 0.5, 0.5312, 0.5, 0.5625, 0.5, 0.2812, 0.5, 0.25, 0.5, 0.25, 0.5, 0.2812, 0.5, 0.9688, 0.5, 0.9375, 0.5, 0.9375, 0.5, 0.9688, 0.5, 0.6875, 0.5, 0.6562, 0.5, 0.6562, 0.5, 0.6875, 0.5, 0.4062, 0.5, 0.375, 0.5, 0.375, 0.5, 0.4062, 0.5, 0.125, 0.5, 0.09375, 0.5, 0.09375, 0.5, 0.125, 0.5, 0.8125, 0.5, 0.7812, 0.5, 0.7812, 0.5, 0.8125, 0.5, 0.5312, 0.5, 0.5, 0.5, 0.5, 0.5, 0.5312, 0.5, 0.25, 0.5, 0.2188, 0.5, 0.2188, 0.5, 0.25, 0.5, 0.9375, 0.5, 0.9062, 0.5, 0.9062, 0.5, 0.9375, 0.5, 0.6562, 0.5, 0.625, 0.5, 0.625, 0.5, 0.6562, 0.5, 0.375, 0.5, 0.3438, 0.5, 0.3437, 0.5, 0.375, 0.5, 0.09375, 0.5, 0.0625, 0.5, 0.0625, 0.5, 0.09375, 0.5, 0.99, 0.25, 0.9854, 0.2968, 0.9854, 0.2968, 0.99, 0.25, 0.7812, 0.5, 0.7812, 0.5, 0.7812, 0.5, 0.7812, 0.5, 0.7188, 0.5, 0.6875, 0.5, 0.6875, 0.5, 0.7188, 0.5, 0.7812, 0.5, 0.7812, 0.5, 0.7812, 0.5, 0.7812, 0.5, 0.6875, 0.5, 0.6875, 0.5, 0.6875, 0.5, 0.6875, 0.5, 0.9717, 0.1582, 0.9854, 0.2032, 0.9854, 0.2032, 0.9717, 0.1582, 0.6875, 0.5, 0.6875, 0.5, 0.6875, 0.5, 0.6875, 0.5, 0.75, 0.5, 0.7188, 0.5, 0.7188, 0.5, 0.75, 0.5, 0.7812, 0.5, 0.75, 0.5, 0.75, 0.5, 0.7812, 0.5, 0.6875, 0.5, 0.6875, 0.5, 0.6875, 0.5, 0.6875, 0.5, 0.75, 0.5, 0.7188, 0.5, 0.7188, 0.5, 0.75, 0.5, 0.75, 0.49, 0.7968, 0.4854, 0.8418, 0.4717, 0.8833, 0.4496, 0.9197, 0.4197, 0.9496, 0.3833, 0.9717, 0.3418, 0.9854, 0.2968, 0.99, 0.25, 0.9854, 0.2032, 0.9717, 0.1582, 0.9496, 0.1167, 0.9197, 0.08029, 0.8833, 0.05045, 0.8418, 0.02827, 0.7968, 0.01461, 0.75, 0.01, 0.7032, 0.01461, 0.6582, 0.02827, 0.6167, 0.05045, 0.5803, 0.08029, 0.5504, 0.1167, 0.5283, 0.1582, 0.5146, 0.2032, 0.51, 0.25, 0.5146, 0.2968, 0.5283, 0.3418, 0.5504, 0.3833, 0.5803, 0.4197, 0.6167, 0.4496, 0.6582, 0.4717, 0.7032, 0.4854, 0.9854, 0.2968, 0.99, 0.25, 0.99, 0.25, 0.9854, 0.2968, 0.3438, 0.5, 0.3125, 0.5, 0.3125, 0.5, 0.3438, 0.5, 0.99, 0.25, 0.9854, 0.2032, 0.9854, 0.2032, 0.99, 0.25, 0.3125, 0.5, 0.2812, 0.5, 0.2812, 0.5, 0.3125, 0.5, 0.9854, 0.2032, 0.9717, 0.1582, 0.9717, 0.1582, 0.9854, 0.2032, 0.2812, 0.5, 0.25, 0.5, 0.25, 0.5, 0.2812, 0.5, 0.6875, 0.5, 0.6562, 0.5, 0.6562, 0.5, 0.6875, 0.5, 0.25, 0.5, 0.2188, 0.5, 0.2188, 0.5, 0.25, 0.5, 0.6562, 0.5, 0.625, 0.5, 0.625, 0.5, 0.6562, 0.5, 0.2188, 0.5, 0.1875, 0.5, 0.1875, 0.5, 0.2188, 0.5, 0.625, 0.5, 0.5938, 0.5, 0.5938, 0.5, 0.625, 0.5, 0.1875, 0.5, 0.1562, 0.5, 0.1562, 0.5, 0.1875, 0.5, 0.5938, 0.5, 0.5625, 0.5, 0.5625, 0.5, 0.5938, 0.5, 1.0, 0.5, 0.9688, 0.5, 0.9688, 0.5, 1.0, 0.5, 0.1562, 0.5, 0.125, 0.5, 0.125, 0.5, 0.1562, 0.5, 0.5625, 0.5, 0.5312, 0.5, 0.5312, 0.5, 0.5625, 0.5, 0.9688, 0.5, 0.9375, 0.5, 0.9375, 0.5, 0.9688, 0.5, 0.125, 0.5, 0.09375, 0.5, 0.09375, 0.5, 0.125, 0.5, 0.5312, 0.5, 0.5, 0.5, 0.5, 0.5, 0.5312, 0.5, 0.9375, 0.5, 0.9062, 0.5, 0.9062, 0.5, 0.9375, 0.5, 0.09375, 0.5, 0.0625, 0.5, 0.0625, 0.5, 0.09375, 0.5, 0.5, 0.5, 0.4688, 0.5, 0.4688, 0.5, 0.5, 0.5, 0.9062, 0.5, 0.875, 0.5, 0.875, 0.5, 0.9062, 0.5, 0.0625, 0.5, 0.03125, 0.5, 0.03125, 0.5, 0.0625, 0.5, 0.4688, 0.5, 0.4375, 0.5, 0.4375, 0.5, 0.4688, 0.5, 0.875, 0.5, 0.8438, 0.5, 0.8438, 0.5, 0.875, 0.5, 0.03125, 0.5, 0.0, 0.5, 0.0, 0.5, 0.03125, 0.5, 0.4375, 0.5, 0.4062, 0.5, 0.4062, 0.5, 0.4375, 0.5, 0.8438, 0.5, 0.8125, 0.5, 0.8125, 0.5, 0.8438, 0.5, 0.4062, 0.5, 0.375, 0.5, 0.375, 0.5, 0.4062, 0.5, 0.8125, 0.5, 0.7812, 0.5, 0.7812, 0.5, 0.8125, 0.5, 0.7812, 0.5, 0.75, 0.5, 0.75, 0.5, 0.7812, 0.5, 0.75, 0.5, 0.7187, 0.5, 0.7188, 0.5, 0.75, 0.5, 0.7187, 0.5, 0.6875, 0.5, 0.6875, 0.5, 0.7188, 0.5, 0.7188, 0.5, 0.6875, 0.5, 0.6875, 0.5, 0.7188, 0.5, 0.75, 0.5, 0.7188, 0.5, 0.7188, 0.5, 0.75, 0.5, 0.7812, 0.5, 0.75, 0.5, 0.75, 0.5, 0.7812, 0.5, 0.7812, 0.5, 0.75, 0.5, 0.75, 0.5, 0.7812, 0.5, 0.9854, 0.2032, 0.99, 0.25, 0.99, 0.25, 0.9854, 0.2032, 0.7812, 0.5, 0.7812, 0.5, 0.6875, 0.5, 0.6875, 0.5, 0.7812, 0.5, 0.7812, 0.5, 0.6875, 0.5, 0.6875, 0.5, 0.6875, 0.5, 0.6875, 0.5, 0.7812, 0.5, 0.7812, 0.5, 0.7812, 0.5, 0.7812, 0.5, 0.6875, 0.5, 0.6875, 0.5, 0.5, 0.5, 0.4688, 0.5, 0.4688, 0.5, 0.5, 0.5, 0.2188, 0.5, 0.1875, 0.5, 0.1875, 0.5, 0.2188, 0.5, 0.9062, 0.5, 0.875, 0.5, 0.875, 0.5, 0.9063, 0.5, 0.625, 0.5, 0.5938, 0.5, 0.5938, 0.5, 0.625, 0.5, 0.3438, 0.5, 0.3125, 0.5, 0.3125, 0.5, 0.3438, 0.5, 0.0625, 0.5, 0.03125, 0.5, 0.03125, 0.5, 0.0625, 0.5, 0.7812, 0.5, 0.7812, 0.5, 0.7812, 0.5, 0.7812, 0.5, 0.4688, 0.5, 0.4375, 0.5, 0.4375, 0.5, 0.4688, 0.5, 0.1875, 0.5, 0.1562, 0.5, 0.1562, 0.5, 0.1875, 0.5, 0.875, 0.5, 0.8438, 0.5, 0.8438, 0.5, 0.875, 0.5, 0.5938, 0.5, 0.5625, 0.5, 0.5625, 0.5, 0.5938, 0.5, 0.3125, 0.5, 0.2812, 0.5, 0.2812, 0.5, 0.3125, 0.5, 1.0, 0.5, 0.9688, 0.5, 0.9688, 0.5, 1.0, 0.5, 0.03125, 0.5, 0.0, 0.5, 0.0, 0.5, 0.03125, 0.5, 0.4375, 0.5, 0.4062, 0.5, 0.4062, 0.5, 0.4375, 0.5, 0.1562, 0.5, 0.125, 0.5, 0.125, 0.5, 0.1562, 0.5, 0.8438, 0.5, 0.8125, 0.5, 0.8125, 0.5, 0.8438, 0.5, 0.5625, 0.5, 0.5312, 0.5, 0.5312, 0.5, 0.5625, 0.5, 0.2812, 0.5, 0.25, 0.5, 0.25, 0.5, 0.2812, 0.5, 0.9688, 0.5, 0.9375, 0.5, 0.9375, 0.5, 0.9688, 0.5, 0.6875, 0.5, 0.6562, 0.5, 0.6562, 0.5, 0.6875, 0.5, 0.4062, 0.5, 0.375, 0.5, 0.375, 0.5, 0.4062, 0.5, 0.125, 0.5, 0.09375, 0.5, 0.09375, 0.5, 0.125, 0.5, 0.8125, 0.5, 0.7812, 0.5, 0.7812, 0.5, 0.8125, 0.5, 0.5312, 0.5, 0.5, 0.5, 0.5, 0.5, 0.5312, 0.5, 0.25, 0.5, 0.2188, 0.5, 0.2188, 0.5, 0.25, 0.5, 0.9375, 0.5, 0.9062, 0.5, 0.9063, 0.5, 0.9375, 0.5, 0.6562, 0.5, 0.625, 0.5, 0.625, 0.5, 0.6562, 0.5, 0.375, 0.5, 0.3438, 0.5, 0.3438, 0.5, 0.375, 0.5, 0.09375, 0.5, 0.0625, 0.5, 0.0625, 0.5, 0.09375, 0.5, 0.6875, 0.5, 0.6875, 0.5, 0.6875, 0.5, 0.6875, 0.5, 0.6875, 0.5, 0.7812, 0.5, 0.75, 0.5, 0.7188, 0.5, 0.6875, 0.5, 0.7187, 0.5, 0.75, 0.5, 0.7812, 0.5])
me_cylinder.materials.append(mat_material_001)
me_cylinder.update()

# ---- objects
ob_cylinder = bpy.data.objects.new('Cylinder', me_cylinder)

# ---- transforms, parenting, visibility, modifiers, constraints
ob_cylinder.location = (0.0, 0.0, 0.0)
ob_cylinder.scale = (0.3, 0.3, 0.5)

# ---- collection membership
col_collection.objects.link(ob_cylinder)

# ---- scene / render settings (as saved in the file)
scene.frame_start = 1; scene.frame_end = 250; scene.frame_set(1)
scene.render.engine = 'BLENDER_EEVEE_NEXT'
scene.cycles.sampling_pattern = 'TABULATED_SOBOL'
scene.view_settings.view_transform = 'Filmic'
bpy.context.view_layer.update()

# ---- added for rendering (the .blend has no active camera and no usable light): camera, sun
cam_auto = bpy.data.cameras.new('AutoCamera')
cam_auto.lens = 50.0
cam_auto.sensor_width = 36.0
cam_auto.clip_end = 1000.0
ob_auto_camera = bpy.data.objects.new('AutoCamera', cam_auto)
scene.collection.objects.link(ob_auto_camera)
ob_auto_camera.location = (5.74571, -6.46611, 4.81659)
ob_auto_camera.rotation_euler = (1.09748, -7.21219e-08, 0.694738)
scene.camera = ob_auto_camera
light_auto_sun = bpy.data.lights.new('AutoSun', 'SUN')
light_auto_sun.energy = 3.0
light_auto_sun.angle = 0.0523599
ob_auto_sun = bpy.data.objects.new('AutoSun', light_auto_sun)
scene.collection.objects.link(ob_auto_sun)
ob_auto_sun.rotation_euler = (0.872665, 0.174533, 0.523599)
bpy.context.view_layer.update()
